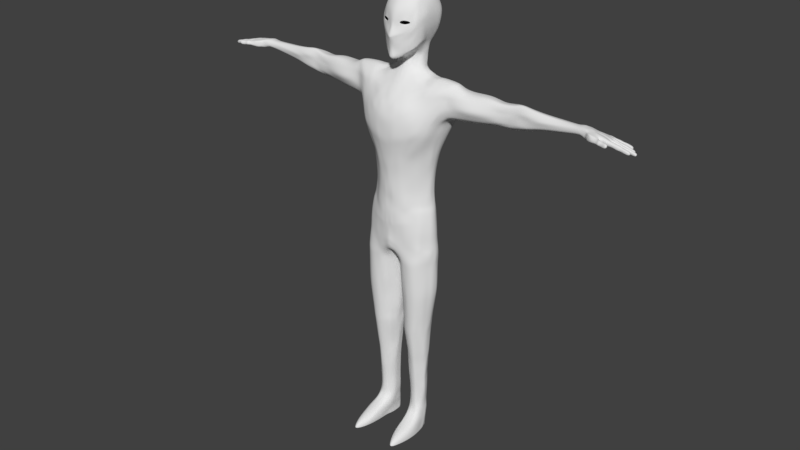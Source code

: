 # Source: Player.blend  (saved by Blender 2.79.0; exported with 4.5.12 LTS)
import bpy
from mathutils import Matrix  # noqa: F401  (used for matrix-valued properties, if any)

bpy.ops.wm.read_factory_settings(use_empty=True)
scene = bpy.context.scene
scene.name = 'Scene'

# ---- collections
col_collection_1 = bpy.data.collections.new('Collection 1'); scene.collection.children.link(col_collection_1)

# ---- world
world_world = bpy.data.worlds.new('World'); scene.world = world_world
world_world.color = (0.05088, 0.05088, 0.05088)
world_world.use_sun_shadow = False
world_world.sun_shadow_jitter_overblur = 0.0
world_world.cycles.sampling_method = 'MANUAL'

# ---- meshes
me_plane = bpy.data.meshes.new('Plane')
me_plane.from_pydata([(0.07943, -1.069, -0.3845), (0.08184, -1.036, -0.2258), (0.0, -1.097, -0.399), (0.0, -1.075, -0.2258), (0.0, -1.015, -0.509), (0.07328, -0.9846, -0.4906), (0.1459, -0.4128, -0.4665), (0.09044, -1.059, -0.0814), (0.0, -1.075, -0.0814), (0.1056, -1.101, 0.2128), (0.0, -1.161, 0.1625), (0.1122, -1.008, 0.4242), (0.0, -1.061, 0.4315), (0.2174, -0.9618, -0.327), (0.2491, -0.9677, -0.1678), (0.1657, -0.9601, -0.46), (0.2412, -0.9934, -0.02344), (0.2997, -0.9568, 0.2677), (0.4011, -0.7954, -0.2166), (0.4432, -0.7954, -0.03745), (0.322, -0.8099, -0.3207), (0.43, -0.7953, 0.107), (0.494, -0.7956, 0.3957), (0.5224, -0.6525, -0.1258), (0.549, -0.6791, 0.1509), (0.4726, -0.6679, -0.2115), (0.5879, -0.679, 0.2953), (0.5803, -0.7065, 0.5534), (0.3807, -0.2343, -0.4618), (0.4528, -0.3078, -0.1793), (0.2909, -0.9261, 0.4638), (0.4, -0.8389, 0.5169), (0.2828, -0.9137, 0.5062), (0.191, -0.9635, 0.5328), (0.452, -0.81, 0.55), (0.2868, -0.9196, 0.6136), (0.195, -0.9465, 0.5696), (0.0, -1.016, 0.5981), (0.0, -1.025, 0.6615), (0.3149, -0.8757, 0.4976), (0.0, -1.028, 0.5308), (0.0, -0.8336, 1.077), (0.0, -1.12, 0.06165), (0.101, -1.084, 0.09187), (0.2489, -0.9847, 0.1485), (0.4755, -0.8116, 0.2812), (0.5811, -0.7115, 0.4527), (0.0, -1.101, 0.3233), (0.109, -1.046, 0.3198), (0.3056, -0.9424, 0.3691), (0.4838, -0.792, 0.4797), (0.0, -0.9766, 0.8715), (0.5506, -0.7322, 0.6085), (0.353, -0.8825, 0.6042), (0.3207, -0.7062, 1.09), (0.3619, -0.8203, 0.8643), (0.5049, -0.527, 1.019), (0.4463, -0.6108, 1.058), (0.6014, -0.5746, 0.735), (0.6352, -0.4893, 0.4613), (0.5381, -0.5253, -0.09396), (0.6443, -0.4936, 0.3249), (0.6159, -0.433, 0.09914), (0.6342, -0.5307, 0.613), (0.5415, -0.6438, 0.8616), (0.4613, -0.7428, 0.8673), (0.4215, -0.8289, 0.5887), (1.671, -0.02058, -1.132), (0.2109, -0.3914, -0.4045), (0.2668, -0.3846, -0.3477), (1.523, -0.6397, -1.403), (0.3101, -0.3055, -0.4357), (1.405, -0.6448, -1.945), (1.566, -0.4192, -1.986), (1.714, -0.4094, -1.021), (0.08282, -0.4989, -0.5104), (0.0, -0.5172, -0.5211), (0.599, -0.4461, 0.8549), (0.2256, 0.5708, 0.4552), (0.0, 0.3039, -0.2191), (0.4041, 0.2709, 1.163), (0.5236, 0.151, 1.085), (0.0, 0.3011, 1.316), (1.579, -0.1337, -2.107), (0.2908, 0.3119, 1.237), (0.3987, 0.5558, 0.7111), (0.5525, 0.4622, 0.6837), (0.0, 0.6507, 0.7879), (0.2831, 0.6203, 0.7786), (0.4402, 0.3846, 0.1768), (0.0, 0.6003, 0.2364), (0.0, 0.6733, 0.4763), (0.3646, -0.9361, -1.347), (1.493, 0.2481, -1.835), (0.661, -0.3414, 0.6172), (0.5037, 0.4105, 0.4111), (0.3548, 0.5076, 0.4331), (0.6403, -0.2769, 0.3942), (0.0, 0.4411, -0.01727), (0.5828, -0.2306, 0.1545), (0.5168, -0.2199, -0.03674), (0.2097, 0.5123, 0.2036), (0.3615, 0.2402, -0.07684), (0.1814, 0.2407, -0.5025), (0.3837, 0.1141, -0.2433), (0.1799, 0.3001, -0.2289), (0.0, 0.2956, -0.4916), (0.3749, 0.05303, -0.4925), (0.206, 0.3492, -0.05002), (1.571, 0.05847, -2.086), (0.2959, 0.4511, 0.1908), (0.2871, 0.1499, -0.5065), (0.2828, 0.18, -0.2574), (0.2526, 0.3101, -0.06289), (0.7686, -0.4639, -1.083), (0.5134, -0.7904, -1.244), (0.6232, -0.6752, -1.159), (1.527, -0.5808, -1.98), (0.7289, -0.5826, -1.104), (0.2074, -0.9807, -1.379), (0.0, -1.077, -1.453), (0.3365, 0.2506, -1.19), (0.0, 0.3094, -1.213), (0.7644, 0.006385, -1.11), (0.5476, 0.1677, -1.175), (0.1071, -0.5521, -0.8825), (0.1882, -0.537, -0.8881), (0.4091, -0.3704, -0.8746), (0.4476, -0.2875, -0.8732), (0.2796, -0.4818, -0.8872), (0.3494, -0.4352, -0.8844), (1.502, -0.6877, -1.578), (0.3135, 0.06466, -0.8631), (0.1993, 0.1904, -0.8593), (0.0, -0.5602, -0.8753), (0.0, 0.29, -0.8492), (0.3849, -0.02361, -0.8711), (0.4224, -1.125, -6.556), (0.7865, -0.0009897, -6.492), (0.9388, -1.009, -6.478), (0.5249, -1.143, -6.539), (1.202, -0.5146, -6.499), (0.8079, -1.097, -6.514), (0.3413, -0.9364, -8.425), (0.2499, 0.04862, -6.572), (0.5916, 0.06114, -6.486), (0.4063, 0.07579, -6.517), (1.01, 0.2578, -1.451), (0.6733, 0.3336, -1.437), (0.9233, -0.9214, -1.575), (1.106, -0.8171, -1.418), (0.0, -1.347, -1.979), (0.3672, -1.279, -1.869), (1.46, 0.2316, -1.597), (0.5674, -1.224, -1.817), (1.304, -0.7343, -1.212), (0.4113, 0.3719, -1.465), (0.7428, -1.062, -1.688), (0.0, 0.4073, -1.458), (0.7185, 0.08947, -3.305), (0.5369, -1.096, -3.358), (0.0, -1.26, -3.535), (1.076, -0.4224, -3.284), (0.4254, -1.177, -3.374), (0.5554, 0.1451, -3.313), (0.6764, -0.9794, -3.289), (0.169, -1.244, -3.455), (0.8723, -0.02497, -3.292), (0.3319, -1.213, -3.41), (0.8346, -0.8626, -3.268), (0.3948, 0.2249, -3.269), (0.0, 0.3121, -3.238), (0.7015, 0.3974, -2.132), (0.9699, -1.111, -2.367), (0.2981, -1.375, -2.613), (1.326, 0.2246, -2.061), (0.5155, -1.317, -2.594), (1.173, -0.9078, -2.222), (0.5018, 0.459, -2.114), (0.0, 0.4429, -2.098), (0.9424, 0.3235, -2.144), (0.8352, -1.196, -2.443), (0.0, -1.378, -2.74), (1.394, -0.3282, -2.136), (0.6817, -1.249, -2.507), (0.7011, -0.01186, -4.307), (0.4783, -1.054, -4.308), (0.0, -1.214, -4.343), (0.9667, -0.4369, -4.278), (0.3685, -1.129, -4.292), (0.5122, 0.04662, -4.328), (0.6205, -0.9208, -4.303), (0.14, -1.209, -4.318), (0.8053, -0.1153, -4.288), (0.2464, -1.175, -4.289), (0.7242, -0.8387, -4.285), (0.3397, 0.08747, -4.295), (0.0, 0.1215, -4.251), (1.587, -0.2791, -2.069), (5.432, -0.2333, -1.272), (5.356, 0.04926, -1.485), (5.421, -0.3322, -1.453), (5.414, -0.0574, -1.541), (0.7757, 0.1892, -2.953), (0.5787, -1.13, -3.104), (0.0, -1.284, -3.246), (1.179, -0.4155, -2.937), (0.4719, -1.196, -3.127), (0.5958, 0.274, -2.95), (0.783, -1.055, -2.985), (0.2169, -1.267, -3.192), (0.9588, 0.0869, -2.94), (0.3519, -1.242, -3.146), (0.9092, -0.9154, -2.957), (0.4363, 0.3311, -2.923), (0.0, 0.3607, -2.913), (3.07, -0.3792, -1.359), (3.083, -0.3888, -1.745), (2.999, -0.1252, -1.932), (2.986, 0.1014, -1.822), (1.4, -0.7216, -1.771), (2.148, -0.4864, -1.27), (2.098, 0.1925, -1.914), (2.207, -0.5978, -1.731), (2.277, -0.203, -1.99), (1.543, -0.6292, -1.252), (0.6616, 0.05433, -4.942), (0.4956, -1.081, -4.948), (0.0, -1.227, -5.002), (1.067, -0.489, -4.938), (0.3711, -1.153, -4.964), (0.501, 0.1104, -4.951), (0.692, -0.9798, -4.945), (0.1526, -1.214, -5.019), (0.7995, -0.05551, -4.944), (0.2534, -1.199, -4.991), (0.8284, -0.8828, -4.917), (0.3065, 0.15, -4.924), (0.0, 0.1843, -4.91), (0.6087, 0.2332, -1.262), (0.9149, -0.7111, -1.188), (0.3044, -1.095, -1.527), (0.4397, -1.052, -1.494), (1.013, -0.5771, -1.066), (0.3603, 0.296, -1.282), (0.0, 0.3384, -1.293), (0.8687, 0.113, -1.175), (0.7598, -0.7942, -1.271), (0.0, -1.193, -1.611), (1.56, 0.2269, -2.023), (0.5995, -0.9092, -1.368), (0.6874, 0.4134, -2.43), (0.8982, -1.094, -2.614), (0.2513, -1.327, -2.852), (1.119, 0.2485, -2.415), (0.4472, -1.279, -2.811), (1.098, -0.9553, -2.521), (0.4992, 0.443, -2.41), (0.0, 0.4676, -2.398), (0.8532, 0.3355, -2.432), (0.7674, -1.145, -2.664), (0.0, -1.34, -2.916), (1.34, -0.3806, -2.439), (0.6237, -1.228, -2.728), (0.6987, 0.3721, -1.733), (1.061, -0.9996, -1.946), (0.34, -1.359, -2.259), (1.338, 0.2479, -1.642), (0.5594, -1.296, -2.216), (1.372, -0.7462, -1.571), (0.4539, 0.4245, -1.742), (0.0, 0.4225, -1.731), (0.9857, 0.3053, -1.745), (0.9134, -1.109, -2.025), (0.0, -1.388, -2.368), (5.375, -9.819e-05, -1.332), (0.7551, -1.224, -2.131), (5.427, -0.3248, -1.346), (2.997, 0.1361, -1.416), (3.076, -0.3855, -1.582), (2.173, -0.6896, -1.575), (2.085, 0.2157, -1.481), (3.326, -0.1109, -1.966), (3.447, -0.3166, -1.706), (1.136, -0.7158, -6.487), (1.057, -0.5946, -3.268), (1.325, -0.5809, -2.147), (0.9185, -0.6049, -4.282), (5.41, -0.1967, -1.526), (1.106, -0.6231, -2.932), (3.026, -0.3056, -1.848), (2.238, -0.4259, -1.933), (1.003, -0.664, -4.926), (1.249, -0.6503, -2.462), (1.144, -0.3163, -6.508), (1.039, -0.2309, -3.266), (1.396, 0.03392, -2.203), (0.9524, -0.3104, -4.274), (5.39, 0.06223, -1.516), (1.117, -0.1259, -2.936), (3.044, 0.04739, -1.908), (2.172, 0.09052, -2.018), (1.032, -0.3354, -4.937), (1.314, 0.014, -2.409), (0.9763, 0.3133, -1.945), (3.446, -0.3048, -1.346), (3.347, 0.1057, -1.788), (3.365, 0.1552, -1.398), (3.446, -0.3391, -1.533), (3.353, -0.2882, -1.838), (3.405, 0.05381, -1.896), (2.992, 0.1635, -1.726), (2.092, 0.224, -1.789), (0.7176, 0.3886, -1.934), (1.376, 0.246, -1.844), (0.4884, 0.4543, -1.929), (0.0, 0.4328, -1.915), (5.365, 0.06516, -1.386), (3.356, 0.1625, -1.658), (0.9367, 0.1627, -1.278), (0.8836, -0.8536, -1.404), (0.0, -1.268, -1.797), (0.6849, -0.9679, -1.523), (0.6507, 0.2867, -1.345), (1.05, -0.7969, -1.275), (0.3584, -1.192, -1.688), (0.501, -1.129, -1.636), (1.136, -0.6239, -1.105), (0.3848, 0.336, -1.36), (0.0, 0.3715, -1.358), (5.549, -0.2269, -1.251), (5.477, 0.06502, -1.456), (5.537, -0.3608, -1.431), (5.529, -0.05206, -1.517), (5.496, 0.004638, -1.304), (5.544, -0.3392, -1.33), (5.539, -0.1632, -1.508), (5.509, 0.021, -1.523), (5.486, 0.08588, -1.365), (5.908, -0.2157, -1.303), (5.884, 0.08288, -1.492), (6.164, -0.4334, -1.523), (5.896, -0.04917, -1.532), (5.897, 0.01898, -1.372), (6.135, -0.4297, -1.344), (5.905, -0.1951, -1.509), (5.906, 0.04482, -1.536), (5.895, 0.08339, -1.42), (6.357, -0.1032, -1.458), (6.364, -0.2446, -1.431), (6.155, 0.1434, -1.583), (6.28, -0.4104, -1.519), (6.358, -0.1038, -1.529), (6.326, 0.02748, -1.45), (6.279, -0.409, -1.376), (6.331, -0.2433, -1.521), (6.255, 0.01275, -1.541), (6.15, 0.1433, -1.43), (6.39, 0.07265, -1.576), (6.356, 0.1523, -1.569), (6.364, 0.1426, -1.483), (6.382, 0.03788, -1.483), (6.537, 0.0654, -1.592), (6.501, 0.1462, -1.585), (6.511, 0.1465, -1.522), (6.529, 0.06853, -1.509), (6.791, 0.08582, -1.673), (6.791, 0.1725, -1.671), (6.8, 0.1773, -1.581), (6.814, 0.0779, -1.584), (6.578, -0.0907, -1.507), (6.566, 0.04364, -1.52), (6.57, -0.07972, -1.598), (6.603, 0.02277, -1.618), (6.725, -0.05779, -1.565), (6.714, 0.03271, -1.552), (6.718, -0.07594, -1.639), (6.751, 0.03368, -1.645), (6.937, -0.05049, -1.624), (6.918, 0.05542, -1.628), (6.922, -0.04286, -1.694), (6.907, 0.03249, -1.707), (6.635, -0.2044, -1.508), (6.647, -0.1016, -1.518), (6.632, -0.2203, -1.591), (6.638, -0.09499, -1.597), (6.86, -0.1944, -1.576), (6.853, -0.1011, -1.577), (6.853, -0.1855, -1.643), (6.845, -0.09244, -1.642), (6.608, -0.3792, -1.466), (6.625, -0.2494, -1.467), (6.585, -0.3829, -1.571), (6.623, -0.2437, -1.575), (6.78, -0.3705, -1.497), (6.784, -0.2525, -1.512), (6.757, -0.3692, -1.598), (6.783, -0.258, -1.602), (2.722, -0.455, -1.731), (2.713, -0.1372, -1.967), (2.686, -0.4119, -1.283), (2.619, 0.13, -1.867), (2.701, -0.528, -1.599), (2.619, 0.1537, -1.397), (2.708, -0.3485, -1.878), (2.685, 0.06855, -1.962), (2.619, 0.2102, -1.757), (4.696, -0.2495, -1.311), (4.685, -0.3108, -1.494), (4.621, -0.07385, -1.683), (4.627, 0.07201, -1.337), (4.691, -0.3212, -1.404), (4.629, -0.2271, -1.627), (4.649, 0.06103, -1.64), (4.605, 0.08971, -1.557), (4.616, 0.1109, -1.471), (5.973, 0.09691, -1.431), (5.962, 0.09524, -1.507), (0.0, 0.4154, -1.603), (5.98, 0.01694, -1.383), (6.009, -0.07296, -1.52), (6.013, -0.1961, -1.504), (6.138, -0.4386, -1.356), (6.016, -0.2319, -1.334), (6.116, -0.4339, -1.523), (5.989, 0.03029, -1.531), (6.461, -0.3889, -1.437), (6.478, -0.2654, -1.431), (6.476, -0.2623, -1.527), (6.463, -0.3711, -1.533), (6.727, -0.2754, -1.498), (6.724, -0.2682, -1.582), (6.686, -0.3673, -1.576), (6.71, -0.3575, -1.483), (6.511, -0.2186, -1.571), (6.493, -0.2102, -1.483), (6.497, -0.1134, -1.592), (6.506, -0.1136, -1.481), (6.751, -0.2118, -1.532), (6.743, -0.1187, -1.539), (6.734, -0.1053, -1.634), (6.737, -0.2038, -1.624), (6.422, 0.007348, -1.472), (6.438, -0.0002905, -1.57), (6.448, -0.08266, -1.565), (6.427, -0.08815, -1.452), (6.653, -0.05726, -1.619), (6.658, -0.07995, -1.54), (6.646, 0.02617, -1.534), (6.683, 0.02004, -1.626), (6.276, 0.133, -1.552), (6.312, 0.0496, -1.567), (6.286, 0.1376, -1.468), (6.304, 0.02956, -1.459), (6.438, 0.1649, -1.507), (6.427, 0.1661, -1.588), (6.464, 0.06727, -1.596), (6.456, 0.03788, -1.505), (6.125, 0.1242, -1.454), (6.175, -0.09824, -1.534), (6.205, -0.4041, -1.363), (6.146, 0.02358, -1.546), (6.115, 0.1227, -1.561), (6.138, 0.0275, -1.416), (6.185, -0.2399, -1.539), (6.177, -0.2271, -1.365), (6.191, -0.4014, -1.527), (5.739, 0.08862, -1.448), (5.775, 0.03153, -1.516), (5.749, 0.0691, -1.396), (1.029, 0.2665, -1.609), (5.755, 0.01445, -1.338), (5.768, -0.04914, -1.534), (5.784, -0.1693, -1.562), (5.739, -0.3997, -1.296), (5.783, -0.2214, -1.283), (5.722, -0.4043, -1.498), (5.637, 0.02747, -1.527), (5.625, 0.02006, -1.31), (5.658, -0.1486, -1.532), (5.666, -0.2099, -1.267), (5.694, -0.3824, -1.525), (5.608, 0.08739, -1.442), (5.648, -0.04157, -1.556), (5.696, -0.3767, -1.302), (5.202, -0.2969, -1.455), (5.17, -0.06468, -1.578), (5.151, 0.05572, -1.35), (5.208, -0.2985, -1.372), (5.171, -0.2101, -1.556), (5.169, 0.04275, -1.56), (5.213, -0.2242, -1.289), (5.13, 0.05455, -1.507), (5.14, 0.06532, -1.424), (6.618, 0.07071, -1.598), (6.615, 0.07736, -1.523), (6.6, 0.1646, -1.533), (6.585, 0.1629, -1.601), (6.777, 0.03619, -1.575), (6.812, 0.04337, -1.669), (6.786, -0.07147, -1.668), (6.791, -0.05868, -1.582), (3.918, 0.04509, -1.803), (3.871, -0.2691, -1.773), (3.963, -0.3348, -1.476), (3.887, 0.1087, -1.382), (0.4271, 0.4034, -1.612), (3.85, -0.09676, -1.881), (3.96, -0.3281, -1.631), (3.876, 0.1397, -1.58), (3.865, 0.08516, -1.714), (3.965, -0.3537, -1.312), (6.962, -0.2568, -1.569), (6.953, -0.2468, -1.651), (6.967, -0.3596, -1.555), (6.943, -0.3622, -1.641), (7.055, -0.187, -1.617), (7.047, -0.1843, -1.698), (7.033, -0.07967, -1.688), (7.046, -0.08217, -1.622), (3.022, -0.03533, -1.935), (2.223, -0.0246, -2.01), (3.038, 0.03741, -1.317), (5.393, -0.07036, -1.296), (1.17, -0.427, -6.504), (1.065, -0.322, -3.276), (1.406, -0.1678, -2.17), (0.9689, -0.3698, -4.276), (5.402, -0.01678, -1.542), (1.174, -0.2505, -2.933), (1.059, -0.4088, -4.937), (1.37, -0.165, -2.418), (2.112, 0.05926, -1.25), (3.407, 0.06183, -1.24), (3.367, -0.02514, -1.941), (5.51, -0.05001, -1.263), (5.518, -0.02271, -1.52), (5.901, -0.05814, -1.334), (5.901, -0.0002227, -1.532), (6.283, -0.03453, -1.402), (6.232, -0.0371, -1.564), (6.572, -0.03051, -1.502), (6.571, -0.01424, -1.613), (6.719, -0.01285, -1.552), (6.718, -0.006709, -1.654), (6.935, 0.006319, -1.618), (6.915, 0.008734, -1.713), (2.699, -0.03007, -1.969), (2.654, 0.05614, -1.201), (4.672, -0.06313, -1.292), (4.636, -0.003717, -1.666), (5.999, -0.01202, -1.525), (5.998, -0.05265, -1.333), (6.426, -0.03425, -1.462), (6.426, -0.02567, -1.575), (6.651, -0.01253, -1.631), (6.652, -0.01859, -1.517), (6.148, -0.02456, -1.528), (6.148, -0.04733, -1.384), (5.772, 0.004852, -1.545), (5.763, -0.06688, -1.313), (5.636, -0.07022, -1.288), (5.642, -0.003348, -1.542), (5.176, -0.07656, -1.302), (5.169, 0.001138, -1.571), (6.785, -0.006953, -1.574), (6.783, -0.003656, -1.675), (3.929, 0.001435, -1.266), (3.886, -0.02813, -1.85), (7.032, -0.1524, -1.703), (7.053, -0.1365, -1.602), (0.5958, -0.3458, 0.9426), (0.4471, -0.1768, -0.203), (0.4911, -0.4876, 1.094), (0.4222, -0.5437, 1.128), (0.0, -0.7584, 1.141), (0.2932, -0.6305, 1.155), (0.4067, -0.1755, -0.4765), (0.6654, -0.1873, 0.6345), (0.6432, -0.1511, 0.3744), (0.5074, -0.165, -0.04788), (0.573, -0.1264, 0.1441), (0.7615, -0.3541, -1.004), (0.455, -0.2362, -0.868), (1.176, -0.6232, -6.494), (1.63, -0.429, -0.9844), (1.072, -0.521, -3.267), (1.371, -0.461, -2.134), (0.9687, -0.5108, -4.28), (5.421, -0.1609, -1.272), (5.412, -0.1186, -1.544), (1.13, -0.5159, -2.947), (3.077, -0.3004, -1.224), (2.147, -0.3249, -1.201), (1.05, -0.5733, -4.932), (1.001, -0.3949, -0.9841), (1.308, -0.5215, -2.45), (3.011, -0.2045, -1.907), (2.26, -0.3064, -2.002), (3.45, -0.2799, -1.206), (3.338, -0.1889, -1.922), (1.109, -0.4113, -0.9617), (5.535, -0.1568, -1.244), (5.533, -0.1038, -1.513), (5.906, -0.1566, -1.308), (5.9, -0.1313, -1.508), (6.31, -0.1615, -1.384), (6.273, -0.1459, -1.554), (6.642, -0.1422, -1.497), (6.636, -0.1594, -1.616), (6.859, -0.1421, -1.55), (6.843, -0.1598, -1.659), (2.711, -0.2301, -1.932), (2.689, -0.31, -1.156), (4.624, -0.1412, -1.677), (4.695, -0.1887, -1.262), (6.017, -0.1489, -1.315), (6.011, -0.1272, -1.503), (6.5, -0.1453, -1.443), (6.495, -0.1521, -1.595), (6.736, -0.1588, -1.634), (6.751, -0.149, -1.515), (6.181, -0.1532, -1.35), (6.175, -0.1514, -1.524), (5.776, -0.1669, -1.276), (5.766, -0.1014, -1.55), (5.653, -0.07618, -1.552), (5.656, -0.1294, -1.278), (5.17, -0.1286, -1.568), (5.207, -0.1579, -1.279), (3.859, -0.1692, -1.848), (3.97, -0.2287, -1.173), (1.096, -0.8815, -1.618), (0.3625, -1.323, -2.035), (0.5555, -1.263, -1.994), (1.364, -0.7295, -1.387), (5.43, -0.2861, -1.298), (3.054, -0.3462, -1.798), (3.073, -0.3682, -1.468), (2.16, -0.5927, -1.403), (2.223, -0.5104, -1.861), (0.9265, -1.009, -1.763), (0.0, -1.387, -2.15), (0.7557, -1.15, -1.873), (1.055, -0.8601, -6.483), (0.9519, -0.7121, -3.268), (1.295, -0.7371, -2.099), (0.8213, -0.7324, -4.283), (5.415, -0.2629, -1.497), (1.002, -0.7769, -2.937), (0.9154, -0.7922, -4.922), (1.196, -0.7832, -2.493), (3.444, -0.3195, -1.437), (3.399, -0.3021, -1.773), (5.544, -0.2845, -1.266), (5.538, -0.2444, -1.511), (5.965, -0.2967, -1.289), (5.968, -0.2952, -1.535), (6.263, -0.324, -1.346), (6.251, -0.3104, -1.547), (6.617, -0.3154, -1.435), (6.604, -0.3117, -1.585), (6.782, -0.308, -1.496), (6.77, -0.3109, -1.605), (2.715, -0.4005, -1.833), (2.693, -0.4926, -1.438), (4.656, -0.2929, -1.567), (6.948, -0.3032, -1.655), (4.693, -0.2939, -1.358), (6.964, -0.307, -1.539), (6.05, -0.3105, -1.524), (6.052, -0.3079, -1.295), (6.457, -0.303, -1.545), (6.47, -0.3094, -1.416), (6.719, -0.3056, -1.483), (6.706, -0.3135, -1.584), (6.183, -0.3116, -1.508), (6.19, -0.3083, -1.324), (5.772, -0.2858, -1.565), (5.78, -0.286, -1.291), (5.681, -0.2914, -1.256), (5.676, -0.2628, -1.522), (5.186, -0.2762, -1.51), (5.211, -0.2682, -1.317), (3.914, -0.3219, -1.724), (3.962, -0.3564, -1.398), (1.757, -0.5639, -1.226), (1.65, 0.2356, -1.999), (1.673, -0.6321, -1.705), (1.71, -0.2509, -2.043), (1.596, 0.2161, -1.586), (1.648, -0.6242, -1.587), (1.655, -0.5044, -1.929), (1.675, 0.06544, -2.1), (1.623, 0.2504, -1.825), (1.692, -0.1099, -2.067), (1.894, -0.3875, -1.104), (1.69, -0.3922, -2.003), (1.682, -0.5657, -1.899), (1.662, -0.6129, -1.388), (3.672, -0.3146, -1.311), (3.571, 0.09926, -1.758), (3.581, 0.1546, -1.623), (3.627, 0.05595, -1.869), (3.573, -0.2911, -1.809), (3.671, -0.328, -1.504), (3.591, 0.1389, -1.395), (0.6848, 0.3606, -1.595), (3.548, -0.1076, -1.926), (3.67, -0.3556, -1.678), (3.589, -0.02055, -1.914), (3.633, 0.01911, -1.239), (3.676, -0.2028, -1.115), (3.559, -0.1801, -1.897), (3.671, -0.3276, -1.42), (3.62, -0.3268, -1.748), (1.801, -0.0105, -1.196), (0.4111, 0.003704, -0.5037), (0.3919, -0.2937, 1.236), (0.4266, 0.0408, -0.2438), (0.4999, -0.2142, 1.165), (0.5852, -0.01033, 1.055), (0.0, -0.3945, 1.311), (0.2649, -0.327, 1.272), (0.6131, 0.3105, 0.3523), (0.6516, 0.3007, 0.6323), (0.4689, 0.1964, -0.05789), (0.5475, 0.2925, 0.1392), (0.7748, -0.07999, -0.9981), (0.4321, -0.08848, -0.8804), (1.555, -0.02962, -1.074), (1.003, -0.0731, -1.041), (1.111, -0.09836, -1.012), (4.29, -0.2971, -1.298), (4.282, -0.331, -1.527), (4.195, -0.0853, -1.769), (4.216, 0.09037, -1.359), (4.287, -0.3691, -1.44), (4.239, -0.2481, -1.678), (4.244, 0.05306, -1.722), (4.206, 0.1253, -1.526), (4.195, 0.08744, -1.635), (4.22, -0.01593, -1.758), (4.26, -0.03085, -1.279), (4.202, -0.1552, -1.735), (4.292, -0.229, -1.217), (4.245, -0.3074, -1.635), (4.288, -0.3424, -1.37), (5.617, 0.0823, -1.379), (5.976, -0.5914, -1.48), (6.026, -0.5067, -1.325), (5.809, -0.4474, -1.29), (5.778, -0.4689, -1.497), (6.225, -0.5028, -1.496), (6.241, -0.4959, -1.347), (6.19, -0.6484, -1.469), (6.212, -0.6023, -1.345), (5.835, 0.0814, -1.46), (5.845, 0.06343, -1.409), (5.855, -0.04916, -1.542), (5.92, -0.4439, -1.315), (5.863, 0.04919, -1.515), (5.849, 0.009301, -1.36), (5.879, -0.1835, -1.541), (5.868, -0.2182, -1.289), (5.916, -0.4517, -1.535), (5.859, 0.002061, -1.539), (5.855, -0.0535, -1.328), (5.864, -0.1513, -1.298), (5.878, -0.1179, -1.536), (5.909, -0.291, -1.548), (5.914, -0.2948, -1.306), (5.915, -0.5129, -1.31), (5.908, -0.5481, -1.481), (6.49, -0.6081, -1.5), (6.471, -0.5358, -1.378), (6.432, -0.7023, -1.496), (6.504, -0.6878, -1.347), (6.102, -0.5584, -1.357), (6.175, -0.4375, -1.356), (6.085, -0.5957, -1.475), (6.153, -0.4523, -1.495), (6.157, -0.5626, -1.344), (6.147, -0.6229, -1.476), (6.195, -0.4835, -1.498), (6.199, -0.4648, -1.336), (6.311, -0.5949, -1.347), (6.328, -0.4823, -1.4), (6.337, -0.5145, -1.508), (6.27, -0.6251, -1.496), (1.011, -0.1394, -6.504), (0.9787, -0.1113, -3.273), (1.391, 0.1404, -2.17), (0.9009, -0.2544, -4.283), (5.377, 0.06365, -1.504), (1.044, -0.01247, -2.944), (0.9343, -0.1886, -4.942), (1.247, 0.1374, -2.405), (0.7069, 0.3788, -1.813), (1.353, 0.2472, -1.723), (0.4697, 0.4368, -1.816), (0.0, 0.4266, -1.804), (5.371, 0.02825, -1.353), (3.021, 0.06891, -1.874), (2.143, 0.1312, -1.977), (0.9628, 0.312, -1.824), (3.382, 0.0745, -1.853), (2.995, 0.1602, -1.515), (2.088, 0.2522, -1.603), (3.362, 0.1581, -1.501), (5.496, 0.07272, -1.496), (5.492, 0.05238, -1.34), (5.897, 0.05998, -1.518), (5.896, 0.05286, -1.386), (1.473, 0.2341, -1.703), (6.177, 0.06479, -1.553), (6.193, 0.07363, -1.428), (5.622, 0.0759, -1.338), (6.376, 0.1044, -1.597), (6.374, 0.09619, -1.483), (6.523, 0.09759, -1.602), (6.522, 0.09958, -1.514), (6.791, 0.1204, -1.672), (6.809, 0.1175, -1.583), (2.619, 0.2077, -1.504), (2.659, 0.09305, -1.924), (1.567, 0.1256, -2.061), (4.622, 0.08749, -1.391), (4.631, 0.07246, -1.607), (5.978, 0.05616, -1.535), (5.977, 0.06124, -1.393), (6.297, 0.07259, -1.457), (6.298, 0.08283, -1.584), (6.449, 0.1067, -1.601), (6.448, 0.1016, -1.485), (6.134, 0.06306, -1.564), (6.133, 0.0753, -1.422), (5.753, 0.052, -1.361), (5.761, 0.07136, -1.483), (5.628, 0.07066, -1.473), (5.146, 0.05954, -1.379), (5.154, 0.04745, -1.539), (6.605, 0.1074, -1.61), (6.609, 0.1121, -1.523), (3.882, 0.1211, -1.461), (3.897, 0.06105, -1.768), (1.607, 0.2506, -1.681), (1.665, 0.1332, -2.06), (3.605, 0.0732, -1.825), (3.587, 0.1452, -1.486), (4.224, 0.06675, -1.687), (4.212, 0.1043, -1.426), (5.848, 0.04709, -1.375), (5.852, 0.06202, -1.492), (1.732, -0.215, -1.037), (1.864, -0.199, -1.14), (0.4728, -0.4246, 1.138), (0.5602, 0.1118, 0.1417), (3.058, -0.1445, -1.27), (5.407, -0.1156, -1.284), (0.4108, -0.1285, -0.4901), (3.428, -0.1091, -1.223), (5.522, -0.1034, -1.254), (5.904, -0.1074, -1.336), (2.671, -0.1124, -1.155), (4.684, -0.1259, -1.277), (6.007, -0.1008, -1.345), (6.164, -0.1003, -1.38), (5.77, -0.1169, -1.295), (5.646, -0.09983, -1.283), (5.191, -0.1172, -1.291), (3.949, -0.1136, -1.22), (2.129, -0.1476, -1.209), (0.4071, -0.4759, 1.181), (0.0, -0.6849, 1.206), (0.279, -0.5637, 1.192), (3.655, -0.09186, -1.177), (0.4388, -0.06654, -0.2234), (0.593, -0.2072, 1.016), (0.6351, 0.1114, 0.3633), (0.6598, 0.02478, 0.6305), (0.4925, 0.0577, -0.05289), (0.7682, -0.2343, -0.9825), (0.4544, -0.1925, -0.8742), (1.592, -0.2293, -0.9925), (1.007, -0.2784, -1.005), (1.11, -0.2548, -0.961), (4.276, -0.1299, -1.248), (5.859, -0.1024, -1.325), (0.1605, -0.8275, -1.208), (0.5944, -0.4978, -1.035), (0.42, -0.6166, -1.042), (0.4947, 0.1004, -1.086), (0.0, -0.8819, -1.256), (0.2827, -0.7278, -1.135), (0.6354, -0.3934, -0.9994), (0.4984, -0.5792, -1.033), (0.309, 0.2107, -1.064), (0.0, 0.3018, -1.068), (0.6127, -0.005609, -1.015), (0.6336, -0.307, -0.9498), (0.6378, -0.08235, -0.9286), (0.6357, -0.2087, -0.9392), (0.6381, 0.09011, -5.651), (0.5367, -1.126, -5.565), (0.0, -1.217, -5.579), (1.142, -0.4985, -5.543), (0.4024, -1.153, -5.616), (0.4562, 0.2008, -5.671), (0.746, -1.032, -5.542), (0.1748, -1.193, -5.639), (0.8001, -0.02183, -5.621), (0.2474, -1.183, -5.652), (0.8912, -0.945, -5.521), (0.2937, 0.2529, -5.685), (0.0, 0.2782, -5.626), (1.083, -0.6968, -5.531), (1.096, -0.3403, -5.548), (1.127, -0.4237, -5.546), (1.131, -0.6041, -5.538), (0.981, -0.8363, -5.526), (0.9689, -0.1749, -5.574), (0.5047, 0.09774, -4.816), (0.6568, -0.9545, -4.81), (0.1463, -1.198, -4.848), (0.8104, -0.09863, -4.802), (0.2541, -1.178, -4.816), (0.7857, -0.855, -4.785), (0.3127, 0.1347, -4.778), (0.0, 0.1563, -4.77), (0.6755, 0.0292, -4.813), (0.5076, -1.087, -4.811), (0.0, -1.207, -4.833), (1.024, -0.4738, -4.798), (0.3732, -1.145, -4.807), (0.9582, -0.6406, -4.791), (1.006, -0.3265, -4.795), (1.023, -0.3948, -4.797), (1.002, -0.549, -4.795), (0.8667, -0.7644, -4.788), (0.9504, -0.2523, -4.801), (0.6029, 0.08401, -5.852), (0.5448, -1.119, -5.79), (0.0, -1.219, -5.756), (1.153, -0.501, -5.766), (0.4509, -1.137, -5.831), (1.09, -0.7004, -5.753), (1.107, -0.3384, -5.772), (1.138, -0.4257, -5.769), (1.138, -0.6087, -5.76), (0.9809, -0.842, -5.749), (0.9674, -0.171, -5.792), (0.4365, 0.1678, -5.867), (0.7538, -1.041, -5.758), (0.1897, -1.192, -5.846), (0.7777, -0.01906, -5.827), (0.266, -1.176, -5.872), (0.8939, -0.9581, -5.744), (0.295, 0.2209, -5.874), (0.0, 0.2518, -5.859), (0.05656, -1.093, -0.382), (0.0494, -1.001, -0.4972), (0.05647, -1.059, -0.2258), (0.06542, -1.065, -0.0814), (0.07642, -1.119, 0.206), (0.07834, -1.014, 0.4262), (0.1008, -0.9951, 0.5851), (0.1607, -0.9584, 0.6409), (0.2159, -0.759, 1.089), (0.08153, -1.096, 0.08963), (0.246, -0.8958, 0.8642), (0.07683, -1.062, 0.3219), (0.08783, -1.0, 0.5311), (0.05213, -0.5057, -0.5215), (0.1438, 0.5431, 0.2108), (0.1289, 0.3878, -0.04282), (0.1797, 0.3382, 1.268), (0.1592, 0.646, 0.7791), (0.1047, 0.3198, -0.2239), (0.1051, 0.2804, -0.4978), (0.1372, 0.6286, 0.4741), (0.1222, -1.039, -1.415), (0.1795, 0.2818, -1.196), (0.1345, 0.2414, -0.8549), (0.2245, 0.3946, -1.457), (0.2315, -1.316, -1.912), (0.19, 0.2883, -3.248), (0.1024, -1.253, -3.497), (0.184, -1.378, -2.653), (0.2665, 0.4667, -2.103), (0.1551, 0.114, -4.26), (0.09158, -1.214, -4.326), (0.133, -1.28, -3.218), (0.2081, 0.338, -2.916), (0.1422, 0.1763, -4.916), (0.09485, -1.22, -5.015), (0.1765, -1.124, -1.559), (0.196, 0.3188, -1.28), (0.2742, 0.4726, -2.402), (0.1543, -1.338, -2.871), (0.2393, 0.43, -1.732), (0.211, -1.377, -2.297), (0.2528, 0.4501, -1.918), (0.2199, -1.246, -1.711), (0.2097, 0.3576, -1.354), (0.1948, -0.6834, 1.153), (0.2262, -1.359, -2.082), (0.1718, -0.3545, 1.293), (0.2454, 0.4382, -1.806), (0.1833, -0.6165, 1.211), (0.09121, -0.853, -1.229), (0.14, 0.271, -1.061), (0.2311, 0.4158, -1.604), (0.1033, 0.2806, -5.663), (0.09212, -1.206, -5.612), (0.09582, -1.206, -4.837), (0.1446, 0.1447, -4.774), (0.1088, 0.2574, -5.847), (0.08544, -1.21, -5.797), (0.5517, 0.0695, -3.824), (0.6531, -0.9294, -3.793), (0.1573, -1.196, -3.845), (0.8274, -0.1028, -3.783), (0.2963, -1.167, -3.815), (0.7653, -0.8348, -3.773), (0.3716, 0.1121, -3.78), (0.0, 0.2056, -3.709), (0.6646, 0.01905, -3.81), (0.5125, -1.03, -3.815), (0.0, -1.222, -3.889), (0.9931, -0.4285, -3.78), (0.4017, -1.116, -3.805), (0.9207, -0.5989, -3.772), (0.9579, -0.2885, -3.766), (0.9835, -0.3657, -3.775), (0.9675, -0.5167, -3.77), (0.8541, -0.7206, -3.773), (0.9122, -0.1974, -3.77), (0.09788, -1.205, -3.86), (0.192, 0.1599, -3.747), (0.4412, -0.9966, -8.423), (0.68, -0.08396, -8.347), (0.8636, -0.9586, -8.373), (0.5418, -1.038, -8.421), (0.655, -1.045, -8.419), (1.071, -0.5187, -8.361), (0.7711, -1.022, -8.396), (0.2622, -0.8558, -8.427), (0.237, -0.1069, -8.393), (0.518, -0.04463, -8.345), (0.3564, -0.05532, -8.358), (1.014, -0.7472, -8.348), (1.006, -0.3407, -8.347), (1.043, -0.4379, -8.365), (1.056, -0.6298, -8.35), (0.9678, -0.8561, -8.351), (0.1173, -0.6243, -8.422), (0.1551, -0.2857, -8.43), (0.1079, -0.4694, -8.445), (0.4458, -0.9866, -8.713), (0.6711, -0.1317, -8.636), (0.849, -0.9235, -8.665), (0.5469, -1.02, -8.713), (0.6579, -1.027, -8.711), (1.035, -0.5162, -8.653), (0.7761, -0.9944, -8.688), (0.2733, -0.8433, -8.731), (0.2746, -0.1051, -8.669), (0.5285, -0.08584, -8.63), (0.376, -0.08317, -8.639), (0.9909, -0.7247, -8.64), (0.9753, -0.3428, -8.64), (1.0, -0.4375, -8.657), (1.024, -0.6286, -8.642), (0.9453, -0.8259, -8.643), (0.8518, -0.2211, -8.64), (0.1568, -0.6102, -8.742), (0.1747, -0.2965, -8.719), (0.1493, -0.4665, -8.741), (0.4573, -0.9593, -9.132), (0.6815, -0.1878, -9.061), (0.8053, -0.9053, -9.091), (0.5513, -0.9946, -9.132), (0.6592, -1.001, -9.13), (0.9723, -0.5132, -9.077), (0.7399, -0.9602, -9.11), (0.2929, -0.8351, -9.149), (0.297, -0.1515, -9.08), (0.5385, -0.1341, -9.053), (0.4008, -0.1154, -9.055), (0.9573, -0.7215, -9.064), (0.9253, -0.3443, -9.063), (0.9603, -0.4353, -9.08), (0.9847, -0.6243, -9.068), (0.9087, -0.8114, -9.069), (0.8309, -0.2693, -9.065), (0.1944, -0.6037, -9.151), (0.1783, -0.3088, -9.126), (0.162, -0.4653, -9.149), (0.7629, -0.002249, -6.692), (0.5694, 0.04504, -6.696), (1.188, -0.5147, -6.69), (1.175, -0.43, -6.695), (0.376, 0.04646, -6.736), (0.5204, -1.119, -6.735), (0.6633, -1.137, -6.727), (1.041, -0.8561, -6.675), (1.114, -0.7197, -6.678), (0.8493, -0.1897, -8.347), (0.07824, -0.6951, -6.804), (0.2362, 0.01999, -6.784), (1.131, -0.3236, -6.695), (0.9735, -0.1407, -6.696), (0.8096, -1.099, -6.708), (1.171, -0.6175, -6.684), (0.9466, -0.9943, -6.675), (0.4132, -1.101, -6.751), (0.2039, -0.9385, -6.795), (0.7486, -0.02876, -7.774), (1.152, -0.5189, -7.781), (0.563, -1.086, -7.833), (1.03, -0.8681, -7.769), (0.1418, -0.2646, -7.868), (0.2062, -0.06247, -7.855), (1.097, -0.337, -7.774), (1.146, -0.6248, -7.772), (0.9268, -0.9854, -7.782), (0.4644, -1.043, -7.842), (0.08319, -0.4719, -7.873), (0.5724, 0.01388, -7.777), (1.139, -0.4372, -7.784), (0.3874, -0.00566, -7.804), (0.6747, -1.087, -7.829), (1.081, -0.7464, -7.769), (0.1214, -0.6589, -7.883), (0.9343, -0.1532, -7.776), (0.8108, -1.063, -7.808), (0.2722, -0.8918, -7.875), (0.4837, -0.866, -9.808), (0.6859, -0.1979, -9.743), (0.7879, -0.815, -9.785), (0.5592, -0.9033, -9.809), (0.6646, -0.9073, -9.807), (0.9476, -0.4938, -9.762), (0.7299, -0.8714, -9.796), (0.3594, -0.758, -9.789), (0.3473, -0.1544, -9.759), (0.5597, -0.1489, -9.736), (0.4372, -0.1387, -9.743), (0.9394, -0.6845, -9.755), (0.878, -0.3555, -9.747), (0.9402, -0.4299, -9.762), (0.9541, -0.5928, -9.761), (0.8706, -0.7384, -9.764), (0.7975, -0.282, -9.747), (0.2682, -0.5673, -9.774), (0.2563, -0.3448, -9.766), (0.2262, -0.4538, -9.77), (0.4895, -0.8253, -10.1), (0.6768, -0.2313, -10.02), (0.7499, -0.7884, -10.07), (0.5522, -0.8496, -10.1), (0.6385, -0.8685, -10.09), (0.9297, -0.5097, -10.04), (0.6987, -0.8373, -10.08), (0.3483, -0.7378, -10.08), (0.3407, -0.2265, -10.05), (0.5422, -0.1867, -10.02), (0.4174, -0.1872, -10.03), (0.8855, -0.6519, -10.04), (0.8635, -0.358, -10.02), (0.8886, -0.458, -10.03), (0.924, -0.5869, -10.03), (0.8259, -0.7219, -10.05), (0.801, -0.3085, -10.02), (0.2488, -0.573, -10.07), (0.2619, -0.3631, -10.05), (0.2434, -0.4745, -10.06), (0.5829, 0.02897, -7.447), (1.189, -0.4298, -7.45), (0.3933, 0.01182, -7.481), (0.671, -1.111, -7.489), (1.118, -0.7366, -7.433), (0.1076, -0.6795, -7.556), (0.9634, -0.1403, -7.446), (0.8245, -1.082, -7.469), (0.2465, -0.9247, -7.548), (0.7727, -0.009922, -7.443), (1.187, -0.5151, -7.446), (0.5508, -1.108, -7.495), (1.055, -0.869, -7.432), (0.1384, -0.2412, -7.547), (0.2159, -0.01076, -7.538), (1.142, -0.324, -7.445), (1.183, -0.6239, -7.438), (0.9499, -0.9764, -7.438), (0.4487, -1.065, -7.508), (0.06916, -0.4669, -7.55), (0.9721, -0.7214, -8.85), (1.014, -0.6246, -8.852), (0.2727, -0.8451, -8.949), (0.4484, -0.9805, -8.922), (0.8268, -0.917, -8.876), (0.9267, -0.82, -8.854), (0.3906, -0.1046, -8.84), (0.2788, -0.1292, -8.873), (0.5438, -1.011, -8.922), (0.9497, -0.3398, -8.85), (0.8491, -0.2457, -8.851), (0.5318, -0.1186, -8.839), (0.6777, -0.1669, -8.847), (0.16, -0.2953, -8.926), (0.7608, -0.9843, -8.898), (0.1669, -0.6055, -8.955), (0.9793, -0.4344, -8.868), (0.1776, -0.4626, -8.952), (1.003, -0.512, -8.863), (0.6561, -1.014, -8.92), (0.5034, 0.1564, -5.276), (0.7221, -1.005, -5.221), (0.1491, -1.215, -5.331), (0.8055, -0.02752, -5.251), (0.2503, -1.206, -5.311), (0.8665, -0.9116, -5.193), (0.2761, 0.2235, -5.23), (0.0, 0.2513, -5.229), (0.6599, 0.07924, -5.259), (0.5267, -1.121, -5.23), (0.0, -1.222, -5.311), (1.106, -0.4956, -5.216), (0.3673, -1.18, -5.266), (1.043, -0.6813, -5.203), (1.06, -0.3404, -5.218), (1.092, -0.4177, -5.217), (1.094, -0.5904, -5.21), (0.9553, -0.8154, -5.198), (0.9511, -0.1785, -5.232), (0.09257, -1.228, -5.308), (0.1139, 0.26, -5.216), (0.6515, 0.1111, -5.419), (0.5291, -1.125, -5.327), (0.0, -1.219, -5.393), (1.117, -0.4962, -5.311), (0.389, -1.17, -5.366), (1.057, -0.6864, -5.298), (1.071, -0.3407, -5.314), (1.103, -0.4196, -5.312), (1.106, -0.5947, -5.305), (0.9649, -0.8222, -5.293), (0.9567, -0.1724, -5.34), (0.09252, -1.219, -5.401), (0.4854, 0.1962, -5.44), (0.7297, -1.014, -5.315), (0.1487, -1.214, -5.413), (0.8033, -0.009014, -5.386), (0.2491, -1.201, -5.404), (0.8752, -0.9218, -5.288), (0.2696, 0.252, -5.424), (0.0, 0.2563, -5.422), (0.1102, 0.2616, -5.427), (0.5898, 0.06077, -6.301), (0.6244, -1.111, -6.315), (0.0, -1.158, -6.271), (1.196, -0.5088, -6.285), (0.5082, -1.13, -6.327), (1.148, -0.7097, -6.273), (1.15, -0.3257, -6.293), (1.186, -0.4266, -6.289), (1.167, -0.6181, -6.28), (1.045, -0.8549, -6.268), (1.016, -0.1445, -6.295), (0.4162, 0.1054, -6.351), (0.7888, -1.064, -6.299), (0.2801, -1.149, -6.299), (0.786, -0.005985, -6.292), (0.921, -0.9909, -6.264), (0.267, 0.06319, -6.427), (0.1475, -1.138, -6.293), (0.1336, -0.8733, -6.602), (0.201, -0.7719, -8.429), (0.2245, -0.7587, -8.736), (0.2486, -0.7524, -9.151), (0.1531, -0.8474, -6.801), (0.2059, -0.8062, -7.881), (0.3188, -0.6896, -9.782), (0.3105, -0.679, -10.07), (0.1887, -0.8335, -7.554), (0.2274, -0.7593, -8.953), (0.5219, 0.07168, -4.572), (0.6387, -0.9376, -4.557), (0.1469, -1.189, -4.584), (0.8088, -0.1215, -4.545), (0.2502, -1.176, -4.552), (0.7427, -0.8468, -4.535), (0.3351, 0.09149, -4.55), (0.0, 0.1181, -4.51), (0.6934, -0.02876, -4.559), (0.493, -1.075, -4.56), (0.0, -1.186, -4.615), (0.9846, -0.4554, -4.538), (0.3709, -1.136, -4.55), (0.9383, -0.6227, -4.536), (0.9685, -0.3185, -4.535), (0.9768, -0.373, -4.533), (0.9787, -0.5228, -4.527), (0.844, -0.7484, -4.536), (0.9099, -0.2538, -4.54), (0.0937, -1.188, -4.59), (0.1559, 0.1096, -4.518), (0.1531, -0.4357, -0.6746), (0.3976, -0.2462, -0.6693), (0.269, -0.3559, -0.6662), (0.1842, 0.2251, -0.6822), (0.0, 0.2768, -0.6717), (0.3882, 0.03048, -0.6834), (0.08653, -0.4638, -0.6854), (0.3603, -0.312, -0.6572), (0.2253, -0.4007, -0.6767), (0.269, 0.1503, -0.6862), (0.0, -0.4888, -0.6839), (0.4079, -0.1909, -0.6739), (0.4112, -0.009129, -0.7035), (0.4142, -0.1361, -0.6552), (0.1185, 0.2536, -0.6777), (0.07216, -0.5525, -0.8784), (0.05951, -0.4744, -0.6822), (0.1558, -0.6209, -0.4275), (0.4241, -0.4154, -0.2648), (0.3942, -0.5546, -0.265), (0.2726, -0.6262, -0.3466), (0.08238, -0.637, -0.4726), (0.0, -0.6421, -0.4821), (0.1807, 0.2781, -0.3657), (0.4107, -0.2741, -0.3205), (0.3793, 0.08358, -0.3679), (0.0, 0.3117, -0.3554), (0.285, 0.165, -0.3819), (0.4152, -0.1991, -0.3397), (0.4257, 0.02495, -0.3738), (0.4275, -0.0975, -0.3568), (0.05582, -0.6353, -0.4821), (0.103, 0.3034, -0.3608), (0.07721, -1.053, -0.4274), (0.0, -1.09, -0.4411), (0.1987, -0.9612, -0.3752), (0.3715, -0.8006, -0.258), (0.5007, -0.6698, -0.1691), (0.4928, -0.2472, -0.08832), (0.1981, 0.3215, -0.1148), (0.5972, -0.4272, 0.02925), (0.0, 0.3915, -0.09033), (0.3695, 0.1946, -0.1371), (0.2635, 0.263, -0.1333), (0.4796, -0.1763, -0.09548), (0.4494, 0.1092, -0.1252), (0.4661, 0.01273, -0.1146), (0.05397, -1.063, -0.4374), (0.1217, 0.3424, -0.1084), (0.03865, -0.5063, -6.645), (0.1297, -0.2989, -6.852), (0.07054, -0.4897, -6.836), (0.05487, -0.7114, -6.627), (0.09036, -0.219, -6.627), (0.08132, -0.9604, -6.364), (0.0506, -0.7188, -6.419), (0.04215, -0.5023, -6.424), (0.04731, -0.2739, -6.41), (0.6577, -1.139, -6.525), (0.4014, -1.137, -6.327), (0.3515, -0.9259, -8.719), (0.3762, -0.9083, -9.138), (0.6499, -1.173, -12.15), (0.3055, -1.042, -6.77), (0.3578, -0.9806, -7.855), (0.4212, -0.8197, -9.805), (0.4164, -0.7896, -10.09), (0.3353, -1.025, -7.525), (0.3521, -0.9219, -8.931), (0.3144, -1.07, -6.552), (0.2128, -0.9734, -6.571), (0.0, -0.9396, -6.374), (0.0, -0.7764, -6.34), (0.0, -0.5518, -6.368), (0.0, -0.2367, -6.365), (0.4292, 0.1184, -6.231), (0.7898, -1.05, -6.112), (0.7766, -0.01191, -6.168), (0.9265, -0.9755, -6.092), (0.2593, 0.08902, -6.301), (0.5896, 0.07131, -6.202), (0.5909, -1.098, -6.141), (0.0, -1.225, -6.081), (1.185, -0.5067, -6.113), (0.48, -1.127, -6.18), (1.114, -0.7039, -6.101), (1.145, -0.3326, -6.12), (1.172, -0.428, -6.117), (1.161, -0.6142, -6.108), (1.006, -0.8466, -6.097), (0.9955, -0.1622, -6.137), (0.1181, -1.189, -6.141), (0.2303, -1.17, -6.167), (0.3742, -1.152, -6.204), (0.1854, -0.1982, -8.411), (0.2033, -0.21, -8.694), (0.21, -0.212, -9.103), (0.174, -0.1635, -7.861), (0.2612, -0.2301, -9.762), (0.2667, -0.2758, -10.05), (0.1772, -0.126, -7.543), (0.1942, -0.2057, -8.9), (0.163, -0.1432, -6.825), (0.1395, -0.1005, -6.603), (0.1292, -0.07252, -6.455), (0.1053, -0.03141, -6.335), (0.4347, 0.1565, -6.001), (0.7641, -1.045, -5.904), (0.7784, -0.00726, -5.965), (0.9002, -0.9666, -5.891), (0.2717, 0.1986, -5.995), (0.0, 0.1814, -6.079), (0.6085, 0.09008, -5.989), (0.5589, -1.107, -5.939), (0.0, -1.233, -5.876), (1.164, -0.5035, -5.913), (0.4465, -1.135, -5.988), (1.095, -0.7018, -5.9), (1.119, -0.3359, -5.919), (1.148, -0.4268, -5.916), (1.144, -0.6113, -5.907), (0.9837, -0.8444, -5.896), (0.9765, -0.1648, -5.936), (0.08888, -1.22, -5.929), (0.2025, -1.191, -5.981), (0.2982, -1.171, -6.017), (0.09271, 0.1968, -6.052), (0.0, 0.00695, -6.268), (0.5882, 0.08473, -6.098), (0.5791, -1.099, -6.066), (0.0, -1.226, -5.998), (1.177, -0.5057, -6.038), (0.4662, -1.13, -6.111), (1.107, -0.7032, -6.026), (1.135, -0.3336, -6.046), (1.163, -0.4277, -6.042), (1.154, -0.6135, -6.033), (0.9962, -0.8461, -6.022), (0.9871, -0.162, -6.057), (0.09707, -1.203, -6.067), (0.196, -1.18, -6.1), (0.3422, -1.16, -6.139), (0.09303, 0.06522, -6.235), (0.4105, 0.1474, -6.118), (0.7801, -1.049, -6.034), (0.7729, -0.006993, -6.077), (0.9157, -0.9731, -6.017), (0.2606, 0.1311, -6.188), (0.4869, -0.7884, -10.58), (0.6761, -0.2555, -10.51), (0.7445, -0.7523, -10.55), (0.5428, -0.8138, -10.58), (0.6455, -0.8234, -10.57), (0.8859, -0.5047, -10.52), (0.6991, -0.7957, -10.57), (0.3595, -0.7077, -10.56), (0.3394, -0.2516, -10.53), (0.5516, -0.1807, -10.51), (0.4253, -0.2164, -10.52), (0.8652, -0.631, -10.53), (0.8343, -0.3727, -10.51), (0.87, -0.4569, -10.52), (0.9012, -0.5732, -10.52), (0.8121, -0.6932, -10.54), (0.79, -0.324, -10.51), (0.2795, -0.5702, -10.55), (0.2898, -0.3728, -10.54), (0.2788, -0.4734, -10.54), (0.3199, -0.6691, -10.55), (0.4172, -0.7547, -10.57), (0.2994, -0.2953, -10.54), (0.4952, -0.8022, -11.96), (0.6166, -0.2201, -11.91), (0.7556, -0.8274, -11.93), (0.5434, -0.8186, -11.96), (0.624, -0.8228, -11.96), (0.8433, -0.5256, -11.91), (0.7046, -0.8339, -11.95), (0.4097, -0.7266, -11.94), (0.4274, -0.1824, -11.93), (0.5257, -0.1707, -11.91), (0.4734, -0.1564, -11.92), (0.8302, -0.6794, -11.91), (0.8281, -0.3563, -11.9), (0.8444, -0.4657, -11.91), (0.8477, -0.6085, -11.9), (0.8079, -0.7552, -11.92), (0.7294, -0.2921, -11.91), (0.331, -0.5898, -11.94), (0.3601, -0.3024, -11.93), (0.3332, -0.483, -11.94), (0.3674, -0.6811, -11.94), (0.4489, -0.7709, -11.95), (0.3861, -0.2139, -11.92), (0.7788, -0.3095, -10.74), (0.6703, -0.2436, -10.74), (0.3527, -0.237, -10.76), (0.3099, -0.2756, -10.76), (0.7998, -0.6821, -10.76), (0.8502, -0.623, -10.76), (0.6924, -0.7795, -10.79), (0.7356, -0.7382, -10.78), (0.2991, -0.5626, -10.78), (0.3397, -0.6551, -10.78), (0.8533, -0.4572, -10.75), (0.8191, -0.3593, -10.32), (0.5499, -0.207, -10.74), (0.3029, -0.3529, -10.77), (0.2936, -0.4572, -10.77), (0.8827, -0.568, -10.75), (0.8644, -0.503, -10.75), (0.5403, -0.7985, -10.8), (0.6415, -0.8058, -10.8), (0.3769, -0.6955, -10.78), (0.4296, -0.7409, -10.79), (0.4918, -0.7734, -10.8), (0.4309, -0.2068, -10.74), (0.5658, -1.504, -12.28), (0.5743, -0.1721, -12.24), (0.9109, -1.122, -12.22), (0.6712, -1.554, -12.27), (0.7994, -1.466, -12.26), (0.8552, -0.4987, -12.23), (0.8641, -1.283, -12.24), (0.4342, -1.198, -12.28), (0.4114, -0.1662, -12.26), (0.4927, -0.1325, -12.25), (0.4567, -0.1435, -12.25), (0.8837, -0.6852, -12.21), (0.743, -0.3053, -12.23), (0.8255, -0.4424, -12.24), (0.8774, -0.5794, -12.22), (0.9023, -0.9055, -12.21), (0.6792, -0.2424, -12.24), (0.3682, -0.7833, -12.28), (0.368, -0.326, -12.27), (0.3648, -0.601, -12.27), (0.4031, -0.9745, -12.27), (0.4756, -1.403, -12.27), (0.3823, -0.2385, -12.27), (0.6652, -0.2372, -12.1), (0.5704, -0.1709, -12.11), (0.4008, -0.1706, -12.14), (0.3731, -0.2388, -12.14), (0.8661, -0.8152, -12.09), (0.8642, -0.6507, -12.1), (0.8068, -1.046, -12.12), (0.8375, -0.9565, -12.11), (0.3453, -0.6971, -12.14), (0.3875, -0.8714, -12.15), (0.8416, -0.4413, -12.1), (0.7652, -0.3073, -12.09), (0.483, -0.1315, -12.12), (0.3446, -0.3008, -12.14), (0.3395, -0.5447, -12.14), (0.8472, -0.5779, -12.09), (0.858, -0.4946, -12.09), (0.5969, -1.912, -12.58), (0.757, -1.136, -12.15), (0.4364, -0.9903, -12.14), (0.5023, -1.11, -12.14), (0.5647, -1.146, -12.15), (0.4406, -0.1438, -12.12), (0.5955, -1.913, -12.56), (0.5996, -0.1879, -12.57), (0.9523, -1.262, -12.54), (0.7188, -2.082, -12.56), (0.8258, -1.936, -12.55), (0.8537, -0.5771, -12.54), (0.921, -1.569, -12.54), (0.4353, -1.324, -12.55), (0.4301, -0.1808, -12.58), (0.5264, -0.1511, -12.57), (0.4828, -0.1597, -12.57), (0.9213, -0.7957, -12.54), (0.7815, -0.4102, -12.55), (0.8357, -0.4808, -12.55), (0.9022, -0.6663, -12.55), (0.9536, -1.032, -12.54), (0.6973, -0.2829, -12.56), (0.4057, -0.8108, -12.55), (0.3625, -0.365, -12.58), (0.3703, -0.6066, -12.58), (0.4211, -1.085, -12.55), (0.4911, -1.652, -12.55), (0.3786, -0.2112, -12.58), (0.8371, -1.841, -12.42), (0.9196, -1.504, -12.4), (0.4023, -1.042, -12.43), (0.4181, -1.297, -12.43), (0.8827, -0.7057, -12.38), (0.8896, -0.5779, -12.38), (0.4728, -1.635, -12.43), (0.5898, -1.871, -12.44), (0.9527, -1.203, -12.39), (0.9446, -0.9807, -12.38), (0.4666, -0.154, -12.42), (0.4155, -0.171, -12.43), (0.3872, -0.2108, -12.44), (0.3816, -0.3313, -12.44), (0.7082, -2.018, -12.43), (0.7392, -0.3419, -12.4), (0.687, -0.2559, -12.41), (0.5148, -0.1429, -12.41), (0.5906, -0.1839, -12.41), (0.4058, -0.7702, -12.43), (0.8252, -0.4548, -12.41), (0.3721, -0.6216, -12.45), (0.8545, -0.5105, -12.4), (0.5443, -0.7546, -11.19), (0.3284, -0.5338, -11.19), (0.8554, -0.4512, -11.18), (0.6834, -0.7387, -11.19), (0.882, -0.5505, -11.16), (0.8082, -0.6522, -11.17), (0.4695, -0.2159, -11.19), (0.3771, -0.2358, -11.21), (0.3317, -0.3409, -11.2), (0.7895, -0.3154, -11.18), (0.6697, -0.2556, -11.19), (0.3378, -0.2692, -11.2), (0.8546, -0.5999, -11.17), (0.7495, -0.7023, -11.18), (0.364, -0.6166, -11.19), (0.8286, -0.3614, -11.18), (0.5625, -0.2204, -11.19), (0.3222, -0.4553, -11.19), (0.8767, -0.4929, -11.17), (0.6372, -0.7618, -11.19), (0.3961, -0.6565, -11.19), (0.4422, -0.6991, -11.19), (0.4935, -0.7304, -11.19), (0.5221, -0.7475, -11.7), (0.4433, -0.1926, -11.68), (0.3242, -0.5333, -11.69), (0.8056, -0.4413, -11.67), (0.6684, -0.7492, -11.7), (0.8142, -0.5474, -11.66), (0.7719, -0.6564, -11.67), (0.3772, -0.1995, -11.69), (0.3244, -0.3207, -11.69), (0.7261, -0.2994, -11.67), (0.6192, -0.2435, -11.67), (0.3438, -0.2359, -11.68), (0.8078, -0.6002, -11.67), (0.7101, -0.7098, -11.69), (0.3483, -0.5932, -11.69), (0.7812, -0.3473, -11.66), (0.5261, -0.2067, -11.67), (0.3215, -0.4529, -11.69), (0.8219, -0.4859, -11.67), (0.6198, -0.7609, -11.7), (0.3758, -0.6327, -11.69), (0.4265, -0.6801, -11.7), (0.4751, -0.7108, -11.71), (0.6039, -0.2094, -12.6), (0.9488, -1.269, -12.59), (0.7197, -2.082, -12.58), (0.8226, -1.942, -12.58), (0.8548, -0.5916, -12.58), (0.918, -1.575, -12.59), (0.4417, -1.326, -12.57), (0.4387, -0.2024, -12.61), (0.5289, -0.1734, -12.6), (0.4909, -0.1817, -12.6), (0.9149, -0.8073, -12.58), (0.7819, -0.4281, -12.58), (0.8345, -0.4966, -12.58), (0.8743, -0.658, -12.58), (0.9462, -1.039, -12.59), (0.7006, -0.3167, -12.59), (0.4118, -0.8196, -12.57), (0.3756, -0.3752, -12.61), (0.3797, -0.6194, -12.61), (0.4205, -1.091, -12.57), (0.4951, -1.65, -12.57), (0.3886, -0.2319, -12.61), (0.69, -1.175, -12.6), (0.3984, 0.06588, 1.237), (0.5125, 0.04069, 1.144), (0.0, 0.08187, 1.331), (0.2786, 0.06175, 1.275), (0.176, 0.06135, 1.307), (0.1034, -1.093, 0.1549), (0.2754, -0.9702, 0.2106), (0.4851, -0.8033, 0.3409), (0.5807, -0.7089, 0.5052), (0.0, -1.142, 0.1142), (0.6171, -0.5536, 0.6766), (0.4015, 0.4659, 0.9852), (0.0, 0.5734, 1.08), (0.5374, 0.3598, 0.9143), (0.2871, 0.5329, 1.039), (0.646, -0.396, 0.7411), (0.6437, -0.2699, 0.7951), (0.6289, 0.2212, 0.8529), (0.6383, -0.09614, 0.8316), (0.1698, 0.5694, 1.061), (0.07887, -1.108, 0.1503)], [], [(960, 0, 1, 962), (1329, 68, 69, 1328), (962, 1, 7, 963), (1707, 1692, 9, 964), (971, 48, 11, 965), (61, 99, 97, 59), (7, 1, 14, 16), (1, 0, 13, 14), (1344, 15, 20, 1345), (16, 14, 19, 21), (1345, 20, 25, 1346), (610, 386, 516, 570), (44, 16, 21, 45), (14, 13, 18, 19), (45, 21, 26, 46), (1695, 46, 63, 1697), (19, 18, 23, 24), (21, 19, 24, 26), (1338, 717, 107, 1334), (1697, 1702, 77, 58), (58, 77, 56, 64), (49, 50, 31, 30), (1342, 5, 15, 1344), (39, 32, 30, 31), (972, 33, 36, 966), (966, 36, 35, 967), (48, 49, 30, 11), (965, 11, 33, 972), (53, 66, 65, 55), (1326, 6, 68, 1329), (65, 64, 56, 57), (1694, 45, 46, 1695), (1693, 44, 45, 1694), (33, 11, 30, 32), (963, 7, 43, 969), (51, 970, 968, 41), (37, 966, 967, 38), (40, 972, 966, 37), (47, 971, 965, 12), (1696, 1707, 964, 10), (3, 962, 963, 8), (1356, 1343, 4, 961), (43, 7, 16, 44), (967, 970, 51, 38), (8, 963, 969, 42), (1699, 1706, 977, 87), (12, 965, 972, 40), (1692, 43, 44, 1693), (17, 22, 50, 49), (964, 9, 48, 971), (1353, 580, 100, 1347), (1705, 880, 725, 1704), (720, 721, 81, 1688), (65, 66, 34, 52, 64), (58, 64, 52, 27), (27, 52, 50, 22), (50, 52, 34, 31), (46, 26, 59, 63), (1337, 1333, 28, 577), (1349, 62, 23, 1346), (26, 24, 61, 59), (24, 23, 62, 61), (62, 100, 99, 61), (2, 960, 962, 3), (1321, 729, 136, 1314), (571, 573, 56, 77), (1339, 860, 717, 1338), (1008, 1002, 316, 801), (1687, 1690, 723, 718), (9, 17, 49, 48), (898, 1011, 982, 122), (1328, 69, 71, 1327), (856, 573, 571, 878), (1330, 75, 6, 1326), (1687, 1688, 81, 80), (580, 581, 99, 100), (1704, 725, 86, 1700), (147, 730, 67, 153, 267, 470), (1701, 1698, 85, 88), (113, 108, 101, 110), (90, 974, 975, 98), (1357, 978, 79, 1350), (1698, 1700, 86, 85), (79, 978, 1341, 1335), (724, 727, 89, 95), (4, 1331, 1340, 961), (102, 89, 727, 726), (857, 727, 724, 879), (1357, 1348, 105, 978), (880, 879, 724, 725), (578, 94, 97, 579), (59, 97, 94, 63), (1327, 71, 28, 1333), (1349, 1347, 100, 62), (725, 724, 95, 86), (1352, 1351, 104, 112), (974, 90, 91, 980), (1703, 1702, 94, 578), (1336, 1332, 105, 112), (55, 65, 57, 54), (1334, 1336, 112, 104), (1348, 1352, 112, 105), (102, 113, 110, 89), (86, 95, 96, 85), (78, 88, 85, 96), (91, 87, 977, 980), (1340, 1331, 76, 973), (78, 96, 110, 101), (89, 110, 96, 95), (894, 889, 119, 92), (895, 890, 118, 114), (896, 891, 115, 116), (891, 894, 92, 115), (155, 635, 70, 225), (897, 892, 124, 121), (1011, 897, 121, 982), (890, 896, 116, 118), (158, 984, 1012, 418), (886, 884, 730, 732), (1690, 1691, 1007, 723), (892, 899, 123, 124), (1318, 1314, 136, 132), (104, 719, 1338, 1334), (106, 979, 1323, 1313), (902, 882, 728, 901), (248, 996, 981, 120), (1316, 1311, 130, 127), (1323, 1312, 133, 983), (1312, 1318, 132, 133), (900, 895, 114, 582), (1317, 1309, 126, 129), (1311, 1317, 129, 130), (1310, 1316, 127, 128), (1309, 1315, 125, 126), (1271, 1260, 145, 146), (1267, 1263, 141, 524), (1401, 1400, 1277, 1273), (1275, 1272, 142, 139), (1276, 1271, 146, 144), (1260, 1274, 138, 145), (1323, 983, 135, 1313), (1269, 1275, 139, 644), (137, 140, 1264, 1368), (322, 326, 154, 157), (1320, 1310, 128, 583), (41, 968, 1005, 575), (320, 322, 157, 149), (1004, 328, 156, 984), (901, 728, 123, 899), (328, 323, 148, 156), (327, 324, 150, 155), (326, 325, 152, 154), (864, 858, 522, 548), (1004, 984, 158, 329), (324, 320, 149, 150), (323, 319, 147, 148), (207, 212, 168, 163), (649, 213, 169, 645), (994, 238, 929, 1016), (204, 207, 163, 160), (993, 214, 170, 986), (203, 211, 167, 159), (214, 208, 164, 170), (213, 209, 165, 169), (212, 210, 166, 168), (529, 206, 162, 525), (209, 204, 160, 165), (208, 203, 159, 164), (313, 304, 180, 172), (265, 273, 181, 173), (271, 1000, 1008, 801), (564, 528, 202, 486), (268, 266, 174, 176), (269, 265, 173, 177), (315, 313, 172, 178), (304, 314, 175, 180), (1002, 315, 178, 989), (273, 276, 184, 181), (321, 151, 985, 1003), (276, 268, 176, 184), (1031, 1023, 194, 189), (1036, 1024, 195, 647), (1028, 1031, 189, 186), (1039, 1025, 196, 990), (1027, 1022, 193, 185), (1025, 1019, 190, 196), (1024, 1020, 191, 195), (1023, 1021, 192, 194), (1034, 1030, 188, 527), (1020, 1028, 186, 191), (1019, 1027, 185, 190), (488, 485, 201, 277), (493, 317, 200, 492), (601, 327, 155, 585), (251, 259, 203, 208), (252, 260, 204, 209), (531, 262, 206, 529), (255, 253, 210, 212), (256, 252, 209, 213), (257, 251, 208, 214), (259, 254, 211, 203), (998, 257, 214, 993), (260, 263, 207, 204), (1001, 274, 182, 988), (651, 256, 213, 649), (263, 255, 212, 207), (600, 597, 218, 282), (825, 401, 219, 803), (716, 690, 153, 67), (613, 400, 216, 592), (402, 398, 217, 279), (691, 688, 223, 280), (612, 399, 218, 597), (885, 886, 732, 731), (847, 687, 222, 804), (697, 689, 224, 598), (841, 794, 298, 490), (934, 926, 235, 230), (939, 927, 236, 650), (1258, 1225, 1238, 1259), (931, 934, 230, 227), (930, 925, 234, 226), (928, 922, 231, 237), (927, 923, 232, 236), (926, 924, 233, 235), (937, 933, 229, 530), (923, 931, 227, 232), (922, 930, 226, 231), (872, 532, 716, 855), (124, 123, 246, 239), (118, 116, 247, 240), (858, 861, 533, 522), (92, 119, 241, 242), (114, 118, 240, 243), (121, 124, 239, 244), (731, 732, 319, 246), (982, 121, 244, 997), (116, 115, 250, 247), (985, 151, 642, 1006), (696, 686, 221, 593), (115, 92, 242, 250), (184, 176, 255, 263), (646, 177, 256, 651), (181, 184, 263, 260), (989, 178, 257, 998), (180, 175, 254, 259), (178, 172, 251, 257), (177, 173, 252, 256), (176, 174, 253, 255), (526, 183, 262, 531), (989, 998, 258, 179), (173, 181, 260, 252), (172, 180, 259, 251), (653, 283, 217, 637), (846, 690, 281, 808), (699, 691, 280, 639), (665, 402, 279, 638), (824, 403, 278, 807), (643, 634, 268, 276), (641, 643, 276, 273), (1012, 506, 270, 1000), (470, 267, 272), (506, 707, 264, 270), (635, 632, 265, 269), (634, 633, 266, 268), (1689, 1691, 976, 82), (632, 641, 273, 265), (707, 470, 272, 264), (582, 114, 243, 595), (592, 216, 305, 599), (587, 286, 293, 596), (938, 935, 292, 594), (683, 636, 199, 491), (698, 692, 291, 640), (664, 404, 290, 637), (596, 293, 289, 591), (1035, 1032, 287, 588), (591, 289, 285, 586), (792, 296, 303, 797), (940, 936, 302, 796), (695, 693, 301, 521), (547, 405, 300, 520), (797, 303, 299, 795), (1037, 1033, 297, 793), (795, 299, 295, 791), (1270, 1266, 294, 790), (1268, 1265, 284, 584), (563, 523, 275, 487), (638, 652, 305, 216), (715, 709, 283, 653), (803, 806, 310, 300), (629, 491, 199, 589), (311, 318, 306, 219), (279, 217, 283, 308), (520, 534, 282, 218), (807, 809, 318, 311), (401, 406, 311, 219), (687, 694, 312, 222), (840, 802, 317, 493), (722, 874, 1009, 1007), (1008, 800, 315, 1002), (805, 799, 314, 304), (800, 798, 313, 315), (798, 805, 304, 313), (239, 246, 319, 323), (240, 247, 320, 324), (997, 1004, 329, 245), (859, 862, 535, 523), (242, 241, 325, 326), (243, 240, 324, 327), (244, 239, 323, 328), (732, 730, 147, 319), (997, 244, 328, 1004), (247, 250, 322, 320), (258, 998, 993, 215), (713, 600, 282, 708), (250, 242, 326, 322), (595, 243, 327, 601), (802, 275, 334, 811), (794, 200, 331, 810), (648, 288, 336, 655), (589, 199, 330, 602), (277, 201, 332, 335), (888, 863, 537, 767), (200, 317, 338, 331), (636, 277, 335, 654), (528, 298, 337, 536), (853, 757, 340, 812), (757, 758, 347, 340), (622, 606, 348, 539, 558, 867), (590, 202, 333, 603), (771, 760, 344, 656), (770, 763, 345, 657), (852, 762, 343, 813), (769, 759, 342, 605), (766, 761, 346, 538), (462, 458, 357, 350), (864, 548, 532, 872), (768, 764, 339, 604), (677, 460, 354, 658), (676, 464, 355, 659), (836, 463, 353, 816), (623, 459, 352, 607), (557, 461, 356, 540), (460, 466, 351, 354), (835, 462, 350, 815), (832, 450, 359, 818), (443, 442, 371, 373), (435, 434, 384, 382), (673, 426, 390, 660), (455, 454, 364, 363), (450, 452, 360, 359), (453, 451, 358, 361), (831, 453, 361, 819), (495, 494, 366, 369), (457, 456, 362, 365), (834, 457, 365, 821), (833, 455, 363, 820), (822, 367, 368, 823), (843, 495, 369, 823), (497, 496, 368, 367), (842, 497, 367, 822), (447, 446, 376, 374), (554, 443, 373, 542), (445, 444, 372, 370), (553, 445, 370, 541), (499, 498, 379, 381), (556, 447, 374, 543), (449, 448, 375, 377), (555, 449, 377, 544), (545, 378, 380, 546), (566, 499, 381, 546), (501, 500, 380, 378), (565, 501, 378, 545), (622, 465, 349, 606), (621, 438, 386, 610), (619, 436, 385, 609), (436, 437, 383, 385), (440, 439, 387, 389), (618, 435, 382, 608), (438, 441, 388, 386), (620, 440, 389, 611), (517, 569, 570, 516), (431, 430, 395, 397), (672, 428, 393, 661), (428, 427, 391, 393), (426, 429, 392, 390), (433, 432, 396, 394), (675, 431, 397, 663), (674, 433, 394, 662), (667, 513, 512, 669, 514, 515), (222, 312, 406, 401), (521, 301, 405, 547), (640, 291, 404, 664), (808, 281, 403, 824), (639, 280, 402, 665), (281, 532, 548, 403), (280, 223, 398, 402), (804, 222, 401, 825), (598, 224, 399, 612), (851, 827, 415, 740), (593, 221, 400, 613), (682, 485, 408, 666), (743, 549, 410, 736), (628, 614, 409, 486), (747, 668, 407, 733), (850, 828, 413, 739), (740, 415, 414, 741), (737, 734, 408, 411), (742, 550, 409, 735), (812, 340, 417, 829), (344, 341, 424, 422), (538, 346, 425, 551), (745, 733, 407, 615), (813, 343, 419, 830), (657, 345, 421, 670), (656, 344, 422, 671), (604, 339, 423, 616), (866, 867, 558, 552), (340, 347, 416, 417), (354, 351, 429, 426), (355, 349, 427, 428), (659, 355, 428, 672), (658, 354, 426, 673), (660, 390, 433, 674), (661, 393, 431, 675), (390, 392, 432, 433), (393, 391, 430, 431), (352, 348, 437, 436), (605, 342, 420, 617), (606, 349, 435, 618), (349, 355, 434, 435), (382, 384, 441, 438), (607, 352, 436, 619), (385, 383, 439, 440), (609, 385, 440, 620), (539, 348, 445, 553), (348, 352, 444, 445), (540, 356, 443, 554), (356, 353, 442, 443), (542, 373, 449, 555), (373, 371, 448, 449), (541, 370, 447, 556), (370, 372, 446, 447), (816, 353, 453, 831), (353, 356, 451, 453), (350, 357, 452, 450), (815, 350, 450, 832), (818, 359, 455, 833), (819, 361, 457, 834), (361, 358, 456, 457), (359, 360, 454, 455), (829, 417, 462, 835), (422, 424, 466, 460), (551, 425, 461, 557), (608, 382, 438, 621), (830, 419, 463, 836), (670, 421, 464, 676), (671, 422, 460, 677), (616, 423, 465, 622), (869, 868, 560, 561), (417, 416, 458, 462), (562, 477, 468, 559), (617, 420, 459, 623), (681, 479, 473, 678), (680, 484, 474, 679), (627, 480, 475, 624), (862, 869, 561, 535), (839, 482, 467, 838), (810, 331, 482, 839), (865, 870, 563, 549), (626, 483, 472, 625), (654, 335, 484, 680), (655, 336, 479, 681), (603, 333, 483, 626), (536, 337, 477, 562), (648, 201, 485, 682), (602, 330, 480, 627), (827, 840, 493, 415), (549, 563, 487, 410), (590, 628, 486, 202), (668, 683, 491, 407), (828, 841, 490, 413), (415, 493, 492, 414), (411, 408, 485, 488), (550, 564, 486, 409), (820, 363, 497, 842), (363, 364, 496, 497), (821, 365, 495, 843), (365, 362, 494, 495), (543, 374, 501, 565), (374, 376, 500, 501), (544, 377, 499, 566), (377, 375, 498, 499), (746, 734, 508, 684), (744, 630, 507, 735), (849, 844, 509, 702), (711, 567, 505, 706), (714, 685, 511, 700), (848, 845, 502, 703), (702, 509, 510, 701), (705, 709, 508, 504), (710, 568, 507, 708), (712, 700, 511, 631), (394, 396, 515, 514), (663, 397, 513, 667), (662, 394, 514, 669), (397, 395, 512, 513), (389, 387, 519, 518), (386, 388, 517, 516), (611, 389, 518, 569), (615, 407, 491, 629), (703, 502, 568, 710), (854, 884, 585, 74), (376, 544, 566, 500), (375, 543, 565, 498), (413, 490, 564, 550), (876, 871, 567, 711), (333, 536, 562, 483), (334, 535, 561, 478), (478, 561, 560, 471), (483, 562, 559, 472), (419, 552, 558, 463), (420, 551, 557, 459), (371, 541, 556, 448), (372, 542, 555, 446), (352, 540, 554, 444), (353, 539, 553, 442), (343, 537, 552, 419), (342, 538, 551, 420), (739, 413, 550, 742), (863, 866, 552, 537), (107, 717, 1321, 1314), (224, 521, 547, 399), (498, 565, 545, 379), (500, 566, 546, 380), (379, 545, 546, 381), (446, 555, 544, 376), (448, 556, 543, 375), (442, 553, 541, 371), (444, 554, 542, 372), (459, 557, 540, 352), (463, 558, 539, 353), (759, 766, 538, 342), (762, 767, 537, 343), (202, 528, 536, 333), (275, 523, 535, 334), (300, 310, 534, 520), (882, 885, 731, 728), (399, 547, 520, 218), (689, 695, 521, 224), (296, 526, 531, 303), (403, 548, 522, 278), (936, 937, 530, 302), (278, 522, 533, 307), (303, 531, 529, 299), (1033, 1034, 527, 297), (490, 298, 528, 564), (299, 529, 525, 295), (1266, 1267, 524, 294), (418, 1012, 1000, 271), (388, 611, 569, 517), (984, 156, 506, 1012), (738, 503, 630, 744), (288, 489, 628, 590), (336, 603, 626, 479), (479, 626, 625, 473), (421, 617, 623, 464), (383, 608, 621, 439), (384, 609, 620, 441), (355, 607, 619, 434), (348, 606, 618, 437), (345, 605, 617, 421), (489, 412, 614, 628), (887, 865, 549, 743), (291, 598, 612, 404), (441, 620, 611, 388), (437, 618, 608, 383), (434, 619, 609, 384), (439, 621, 610, 387), (269, 177, 220, 131), (464, 623, 607, 355), (792, 175, 249, 826), (763, 769, 605, 345), (288, 590, 603, 336), (587, 183, 198, 73), (585, 155, 225, 74), (704, 309, 600, 713), (646, 286, 117, 72), (1263, 1268, 584, 141), (206, 591, 586, 162), (1030, 1035, 588, 188), (262, 596, 591, 206), (933, 938, 594, 229), (183, 587, 596, 262), (799, 267, 153, 814), (635, 269, 131, 70), (870, 859, 523, 563), (692, 697, 598, 291), (404, 612, 597, 290), (175, 314, 93, 249), (309, 290, 597, 600), (183, 526, 83, 198), (177, 646, 72, 220), (286, 587, 73, 117), (99, 581, 579, 97), (855, 854, 74, 696), (54, 57, 574, 576), (1005, 1009, 874, 575), (57, 56, 573, 574), (387, 610, 570, 519), (395, 662, 669, 512), (396, 663, 667, 515), (705, 504, 685, 714), (738, 746, 684, 503), (411, 488, 683, 668), (288, 648, 682, 489), (332, 655, 681, 481), (330, 654, 680, 480), (480, 680, 679, 475), (481, 681, 678, 476), (423, 671, 677, 465), (424, 670, 676, 466), (392, 661, 675, 432), (391, 660, 674, 430), (349, 658, 673, 427), (351, 659, 672, 429), (339, 656, 671, 423), (341, 657, 670, 424), (737, 411, 668, 747), (489, 682, 666, 412), (221, 639, 665, 400), (223, 640, 664, 398), (430, 674, 662, 395), (432, 675, 663, 396), (429, 672, 661, 392), (427, 673, 660, 391), (466, 676, 659, 351), (465, 677, 658, 349), (765, 770, 657, 341), (764, 771, 656, 339), (199, 636, 654, 330), (201, 648, 655, 332), (704, 715, 653, 309), (279, 308, 652, 638), (398, 664, 637, 217), (688, 698, 640, 223), (488, 277, 636, 683), (150, 149, 641, 632), (171, 986, 1039, 1026), (154, 152, 633, 634), (155, 150, 632, 635), (149, 157, 643, 641), (157, 154, 634, 643), (400, 665, 638, 216), (686, 699, 639, 221), (309, 653, 637, 290), (286, 646, 651, 293), (935, 939, 650, 292), (293, 651, 649, 289), (1032, 1036, 647, 287), (289, 649, 645, 285), (1265, 1269, 644, 284), (225, 70, 699, 686), (220, 72, 698, 688), (117, 73, 697, 692), (876, 711, 533, 861), (198, 83, 695, 689), (249, 93, 694, 687), (83, 109, 693, 695), (72, 117, 692, 698), (70, 131, 691, 699), (814, 153, 690, 846), (74, 225, 686, 696), (73, 198, 689, 697), (826, 249, 687, 847), (131, 220, 688, 691), (526, 296, 109, 83), (503, 684, 715, 704), (308, 705, 714, 652), (503, 704, 713, 630), (148, 147, 470, 707), (156, 148, 707, 506), (310, 703, 710, 534), (599, 305, 700, 712), (534, 710, 708, 282), (308, 283, 709, 705), (318, 702, 701, 306), (806, 848, 703, 310), (652, 714, 700, 305), (533, 711, 706, 307), (809, 849, 702, 318), (630, 713, 708, 507), (684, 508, 709, 715), (281, 690, 716, 532), (1322, 883, 729, 1321), (1355, 877, 719, 1354), (102, 726, 1354, 1351), (857, 581, 580, 881), (856, 873, 574, 573), (875, 873, 718, 723), (10, 964, 971, 47), (642, 274, 1001, 1006), (504, 737, 747, 685), (412, 666, 746, 738), (871, 887, 743, 567), (412, 738, 744, 614), (502, 739, 742, 568), (614, 744, 735, 409), (666, 408, 734, 746), (631, 511, 733, 745), (568, 742, 735, 507), (504, 508, 734, 737), (509, 740, 741, 510), (845, 850, 739, 502), (685, 747, 733, 511), (567, 743, 736, 505), (844, 851, 740, 509), (811, 334, 478, 817), (331, 338, 748, 482), (467, 482, 748, 469), (335, 332, 481, 484), (817, 478, 471, 837), (484, 481, 476, 474), (760, 474, 751, 772), (773, 772, 751, 752), (765, 341, 749, 773), (785, 782, 756, 754), (474, 476, 752, 751), (787, 786, 777, 775), (782, 783, 755, 756), (783, 784, 753, 755), (784, 785, 754, 753), (476, 765, 773, 752), (749, 750, 772, 773), (344, 760, 772, 750), (475, 679, 771, 764), (476, 678, 770, 765), (473, 625, 769, 763), (471, 560, 767, 762), (472, 559, 766, 759), (624, 475, 764, 768), (559, 468, 761, 766), (625, 472, 759, 769), (837, 471, 762, 852), (678, 473, 763, 770), (679, 474, 760, 771), (467, 469, 758, 757), (838, 467, 757, 853), (868, 888, 767, 560), (774, 775, 777, 776), (788, 787, 775, 774), (789, 788, 774, 776), (786, 789, 776, 777), (341, 344, 779, 781), (749, 341, 781, 780), (750, 749, 780, 778), (344, 750, 778, 779), (781, 779, 785, 784), (780, 781, 784, 783), (778, 780, 783, 782), (779, 778, 782, 785), (756, 755, 789, 786), (755, 753, 788, 789), (753, 754, 787, 788), (754, 756, 786, 787), (468, 838, 853, 761), (469, 837, 852, 758), (748, 817, 837, 469), (338, 811, 817, 748), (505, 736, 851, 844), (510, 741, 850, 845), (307, 706, 849, 809), (306, 701, 848, 806), (109, 826, 847, 693), (93, 814, 846, 694), (314, 799, 814, 93), (296, 792, 826, 109), (701, 510, 845, 848), (706, 505, 844, 849), (364, 821, 843, 496), (362, 820, 842, 494), (414, 492, 841, 828), (410, 487, 840, 827), (337, 810, 839, 477), (477, 839, 838, 468), (416, 830, 836, 458), (425, 829, 835, 461), (360, 819, 834, 454), (358, 818, 833, 456), (356, 815, 832, 451), (357, 816, 831, 452), (347, 813, 830, 416), (346, 812, 829, 425), (741, 414, 828, 850), (736, 410, 827, 851), (301, 804, 825, 405), (312, 808, 824, 406), (494, 842, 822, 366), (496, 843, 823, 368), (366, 822, 823, 369), (456, 833, 820, 362), (454, 834, 821, 364), (452, 831, 819, 360), (451, 832, 818, 358), (461, 835, 815, 356), (458, 836, 816, 357), (758, 852, 813, 347), (761, 853, 812, 346), (298, 794, 810, 337), (317, 802, 811, 338), (264, 272, 805, 798), (270, 264, 798, 800), (272, 267, 799, 805), (1000, 270, 800, 1008), (316, 1002, 989, 179), (487, 275, 802, 840), (278, 307, 809, 807), (219, 306, 806, 803), (1274, 1270, 790, 138), (211, 795, 791, 167), (1022, 1037, 793, 193), (254, 797, 795, 211), (925, 940, 796, 234), (175, 792, 797, 254), (406, 824, 807, 311), (694, 846, 808, 312), (492, 200, 794, 841), (693, 847, 804, 301), (405, 825, 803, 300), (518, 519, 570, 569), (624, 768, 888, 868), (631, 745, 887, 871), (576, 574, 873, 875), (720, 718, 873, 856), (727, 857, 881, 726), (1353, 572, 877, 1355), (1320, 583, 883, 1322), (712, 876, 861, 599), (716, 67, 854, 855), (629, 589, 859, 870), (745, 615, 865, 887), (582, 595, 885, 882), (604, 616, 866, 863), (712, 631, 871, 876), (67, 730, 884, 854), (615, 629, 870, 865), (602, 627, 869, 862), (627, 624, 868, 869), (616, 622, 867, 866), (613, 864, 872, 593), (768, 604, 863, 888), (589, 602, 862, 859), (592, 599, 861, 858), (593, 872, 855, 696), (595, 601, 886, 885), (613, 592, 858, 864), (900, 582, 882, 902), (601, 585, 884, 886), (578, 579, 879, 880), (581, 857, 879, 579), (720, 856, 878, 721), (1337, 577, 860, 1339), (1703, 578, 880, 1705), (583, 900, 902, 883), (728, 731, 246, 123), (583, 128, 895, 900), (883, 902, 901, 729), (132, 136, 899, 892), (982, 997, 245, 122), (127, 130, 896, 890), (983, 133, 897, 1011), (133, 132, 892, 897), (129, 126, 894, 891), (130, 129, 891, 896), (128, 127, 890, 895), (126, 125, 889, 894), (1016, 929, 1295, 1308), (1254, 1249, 921, 911), (1244, 1248, 920, 916), (1242, 1247, 919, 906), (1245, 1246, 918, 917), (1247, 1244, 916, 919), (1249, 1245, 917, 921), (1391, 1262, 1277, 1400), (1243, 1255, 912, 907), (1248, 1256, 913, 920), (1240, 1243, 907, 904), (1239, 1254, 911, 903), (1257, 1251, 908, 914), (1256, 1252, 909, 913), (1255, 1253, 910, 912), (1246, 1242, 906, 918), (1252, 1240, 904, 909), (1251, 1239, 903, 908), (1295, 197, 990, 1308), (1238, 1225, 238, 994), (1291, 1306, 940, 925), (1301, 1305, 939, 935), (1299, 1304, 938, 933), (1302, 1303, 937, 936), (1306, 1302, 936, 940), (1304, 1301, 935, 938), (1288, 1296, 930, 922), (1289, 1297, 931, 923), (1303, 1299, 933, 937), (1292, 1290, 924, 926), (1293, 1289, 923, 927), (1294, 1288, 922, 928), (1296, 1291, 925, 930), (1297, 1300, 934, 931), (1305, 1293, 927, 939), (1300, 1292, 926, 934), (996, 248, 321, 1003), (911, 921, 951, 955), (916, 920, 950, 946), (906, 919, 949, 944), (917, 918, 948, 947), (919, 916, 946, 949), (921, 917, 947, 951), (907, 912, 956, 945), (920, 913, 957, 950), (904, 907, 945, 942), (903, 911, 955, 941), (914, 908, 952, 958), (913, 909, 953, 957), (912, 910, 954, 956), (918, 906, 944, 948), (909, 904, 942, 953), (908, 903, 941, 952), (910, 1014, 1018, 954), (237, 994, 1016, 928), (1290, 1307, 1015, 924), (1253, 1250, 1014, 910), (958, 1017, 1013, 914), (576, 875, 1009, 1005), (152, 985, 1006, 633), (54, 576, 1005, 968), (241, 996, 1003, 325), (633, 1006, 1001, 266), (174, 988, 999, 253), (119, 981, 996, 241), (924, 1015, 995, 233), (1224, 1238, 994, 237), (253, 999, 992, 210), (1021, 1038, 991, 192), (266, 1001, 988, 174), (210, 992, 987, 166), (325, 1003, 985, 152), (1294, 1308, 990, 196), (1330, 1340, 973, 75), (889, 1010, 981, 119), (101, 974, 980, 78), (88, 78, 980, 977), (1342, 1356, 961, 5), (1332, 1341, 978, 105), (108, 975, 974, 101), (1701, 88, 977, 1706), (35, 53, 55, 970, 967), (875, 723, 1007, 1009), (54, 968, 970, 55), (182, 261, 999, 988), (166, 987, 1038, 1021), (167, 791, 1037, 1022), (285, 645, 1036, 1032), (162, 586, 1035, 1030), (295, 525, 1034, 1033), (791, 295, 1033, 1037), (586, 285, 1032, 1035), (164, 159, 1027, 1019), (165, 160, 1028, 1020), (525, 162, 1030, 1034), (168, 166, 1021, 1023), (169, 165, 1020, 1024), (170, 164, 1019, 1025), (159, 167, 1022, 1027), (986, 170, 1025, 1039), (160, 163, 1031, 1028), (645, 169, 1024, 1036), (163, 168, 1023, 1031), (1129, 1118, 1041, 1049), (1130, 1119, 1045, 1053), (1131, 1129, 1049, 1050), (1132, 1120, 1043, 1044), (1133, 1121, 1055, 1051), (1128, 1122, 1057, 1058), (1406, 1123, 1048, 1403), (1136, 1132, 1044, 1046), (1119, 1125, 1054, 1045), (1121, 1126, 1042, 1055), (1124, 1130, 1053, 1052), (1120, 1127, 1040, 1043), (1283, 1134, 1056, 1279), (1125, 1133, 1051, 1054), (1373, 1137, 1047, 143), (1123, 1131, 1050, 1048), (1126, 1136, 1046, 1042), (1134, 1128, 1058, 1056), (1045, 1054, 1073, 1064), (1044, 1043, 1062, 1063), (1053, 1045, 1064, 1072), (1056, 1058, 1078, 1076), (1046, 1044, 1063, 1065), (1054, 1051, 1070, 1073), (143, 1047, 1066, 1369), (1055, 1042, 1061, 1074), (1048, 1050, 1069, 1067), (1043, 1040, 1059, 1062), (1050, 1049, 1068, 1069), (1403, 1048, 1067, 1404), (1051, 1055, 1074, 1070), (1042, 1046, 1065, 1061), (1279, 1056, 1076, 1280), (1052, 1053, 1072, 1071), (1049, 1041, 1060, 1068), (1058, 1057, 1077, 1078), (1065, 1212, 1202, 1061), (1076, 1213, 1287, 1280), (1072, 1214, 1207, 1071), (1060, 1210, 1209, 1068), (1077, 1211, 1215, 1078), (1073, 1199, 1216, 1064), (1062, 1206, 1217, 1063), (1078, 1215, 1213, 1076), (1064, 1216, 1214, 1072), (1063, 1217, 1212, 1065), (1066, 1280, 1287, 1200), (1070, 1198, 1199, 1073), (1066, 1200, 1377, 1369), (1061, 1202, 1203, 1074), (1069, 1204, 1205, 1067), (1071, 1207, 1208, 1075), (1068, 1209, 1204, 1069), (1075, 1208, 1210, 1060), (1067, 1205, 1410, 1404), (1074, 1203, 1198, 1070), (1199, 1198, 1090, 1093), (1377, 1200, 1086, 1370), (1203, 1202, 1081, 1094), (1205, 1204, 1089, 1087), (1206, 1201, 1079, 1082), (1208, 1207, 1091, 1095), (1204, 1209, 1088, 1089), (1210, 1208, 1095, 1080), (1410, 1205, 1087, 1405), (1198, 1203, 1094, 1090), (1202, 1212, 1085, 1081), (1287, 1213, 1096, 1281), (1207, 1214, 1092, 1091), (1209, 1210, 1080, 1088), (1215, 1211, 1097, 1098), (1216, 1199, 1093, 1084), (1217, 1206, 1082, 1083), (1213, 1215, 1098, 1096), (1214, 1216, 1084, 1092), (1212, 1217, 1083, 1085), (1093, 1152, 1143, 1084), (1082, 1141, 1142, 1083), (1098, 1157, 1155, 1096), (1084, 1143, 1151, 1092), (1083, 1142, 1144, 1085), (1086, 1281, 1284, 1145), (1090, 1149, 1152, 1093), (1086, 1145, 1374, 1370), (1081, 1140, 1153, 1094), (1089, 1148, 1146, 1087), (1091, 1150, 1154, 1095), (1088, 1147, 1148, 1089), (1095, 1154, 1139, 1080), (1087, 1146, 1407, 1405), (1094, 1153, 1149, 1090), (1085, 1144, 1140, 1081), (1096, 1155, 1284, 1281), (1092, 1151, 1150, 1091), (1080, 1139, 1147, 1088), (1097, 1156, 1157, 1098), (139, 142, 1113, 1115), (144, 146, 1103, 1110), (138, 790, 1112, 1099), (1116, 1372, 1376, 1196), (584, 284, 1107, 1114), (140, 137, 1116, 1104), (294, 524, 1102, 1111), (644, 139, 1115, 1106), (141, 584, 1114, 1101), (790, 294, 1111, 1112), (284, 644, 1106, 1107), (146, 145, 1100, 1103), (524, 141, 1101, 1102), (145, 138, 1099, 1100), (1183, 1197, 1128, 1134), (1195, 1185, 1136, 1126), (1192, 1180, 1131, 1123), (1187, 1184, 1135, 1118), (1376, 1186, 1137, 1373), (1194, 1182, 1133, 1125), (1286, 1183, 1134, 1283), (1189, 1196, 1127, 1120), (1193, 1179, 1130, 1124), (1190, 1195, 1126, 1121), (1188, 1194, 1125, 1119), (1185, 1181, 1132, 1136), (1184, 1193, 1124, 1135), (1409, 1192, 1123, 1406), (1197, 1191, 1122, 1128), (1182, 1190, 1121, 1133), (1181, 1189, 1120, 1132), (1180, 1178, 1129, 1131), (1179, 1188, 1119, 1130), (1178, 1187, 1118, 1129), (1151, 1143, 1163, 1171), (1144, 1142, 1162, 1164), (1152, 1149, 1169, 1172), (1374, 1145, 1165, 1375), (1153, 1140, 1160, 1173), (1146, 1148, 1168, 1166), (1141, 1138, 1158, 1161), (1154, 1150, 1170, 1174), (1148, 1147, 1167, 1168), (1139, 1154, 1174, 1159), (1407, 1146, 1166, 1408), (1149, 1153, 1173, 1169), (1140, 1144, 1164, 1160), (1284, 1155, 1175, 1285), (1150, 1151, 1171, 1170), (1147, 1139, 1159, 1167), (1157, 1156, 1176, 1177), (1143, 1152, 1172, 1163), (1142, 1141, 1161, 1162), (1155, 1157, 1177, 1175), (1100, 1099, 1187, 1178), (1102, 1101, 1188, 1179), (1103, 1100, 1178, 1180), (1105, 1104, 1189, 1181), (1107, 1106, 1190, 1182), (1112, 1111, 1193, 1184), (1113, 1105, 1181, 1185), (1101, 1114, 1194, 1188), (1106, 1115, 1195, 1190), (1111, 1102, 1179, 1193), (1104, 1116, 1196, 1189), (1282, 1109, 1183, 1286), (1114, 1107, 1182, 1194), (1372, 1117, 1186, 1376), (1099, 1112, 1184, 1187), (1110, 1103, 1180, 1192), (1115, 1113, 1185, 1195), (1257, 1259, 1238, 1224), (233, 995, 1237, 1220), (231, 226, 1226, 1218), (232, 227, 1227, 1219), (530, 229, 1229, 1233), (235, 233, 1220, 1222), (236, 232, 1219, 1223), (237, 231, 1218, 1224), (226, 234, 1221, 1226), (227, 230, 1230, 1227), (650, 236, 1223, 1235), (230, 235, 1222, 1230), (796, 302, 1232, 1236), (594, 292, 1231, 1234), (302, 530, 1233, 1232), (229, 594, 1234, 1229), (292, 650, 1235, 1231), (234, 796, 1236, 1221), (228, 995, 1015, 932), (905, 943, 1018, 1014), (914, 1013, 1259, 1257), (1220, 1237, 1250, 1253), (1218, 1226, 1239, 1251), (1219, 1227, 1240, 1252), (1233, 1229, 1242, 1246), (1222, 1220, 1253, 1255), (1223, 1219, 1252, 1256), (1224, 1218, 1251, 1257), (1226, 1221, 1254, 1239), (1227, 1230, 1243, 1240), (1235, 1223, 1256, 1248), (1230, 1222, 1255, 1243), (1236, 1232, 1245, 1249), (1234, 1231, 1244, 1247), (1232, 1233, 1246, 1245), (1229, 1234, 1247, 1242), (1231, 1235, 1248, 1244), (1221, 1236, 1249, 1254), (1434, 1425, 945, 956), (993, 986, 171, 215), (1386, 1399, 1270, 1274), (1394, 1398, 1269, 1265), (1392, 1397, 1268, 1263), (1395, 1396, 1267, 1266), (1397, 1394, 1265, 1268), (1399, 1395, 1266, 1270), (1398, 1387, 1275, 1269), (1390, 1393, 1264, 1261), (1389, 1386, 1274, 1260), (1388, 1384, 1271, 1276), (1387, 1385, 1272, 1275), (1396, 1392, 1263, 1267), (1039, 990, 197, 1026), (1385, 1390, 1261, 1272), (1384, 1389, 1260, 1271), (1077, 1404, 1410, 1211), (1117, 1282, 1286, 1186), (1145, 1284, 1285, 1165), (1079, 1370, 1374, 1138), (1186, 1286, 1283, 1137), (1059, 1201, 1206, 1062), (1200, 1287, 1281, 1086), (1047, 1279, 1280, 1066), (1137, 1283, 1279, 1047), (1013, 915, 1258, 1259), (928, 1016, 1308, 1294), (192, 991, 1307, 1290), (189, 194, 1292, 1300), (647, 195, 1293, 1305), (186, 189, 1300, 1297), (185, 193, 1291, 1296), (196, 190, 1288, 1294), (195, 191, 1289, 1293), (194, 192, 1290, 1292), (527, 188, 1299, 1303), (191, 186, 1297, 1289), (190, 185, 1296, 1288), (588, 287, 1301, 1304), (793, 297, 1302, 1306), (297, 527, 1303, 1302), (188, 588, 1304, 1299), (287, 647, 1305, 1301), (193, 793, 1306, 1291), (959, 915, 1013, 1017), (135, 983, 1011, 898), (577, 1320, 1322, 860), (860, 1322, 1321, 717), (136, 729, 901, 899), (577, 28, 1310, 1320), (6, 75, 1315, 1309), (28, 71, 1316, 1310), (69, 68, 1317, 1311), (68, 6, 1309, 1317), (103, 111, 1318, 1312), (979, 103, 1312, 1323), (71, 69, 1311, 1316), (111, 107, 1314, 1318), (120, 981, 1010, 893), (1010, 1324, 134, 893), (1324, 1325, 1319, 134), (125, 1324, 1010, 889), (973, 76, 1319, 1325), (1315, 1325, 1324, 125), (979, 106, 1335, 1341), (75, 973, 1325, 1315), (103, 979, 1341, 1332), (5, 961, 1340, 1330), (572, 1337, 1339, 877), (999, 261, 205, 992), (107, 111, 1336, 1334), (111, 103, 1332, 1336), (60, 1327, 1333, 29), (5, 1330, 1326, 15), (25, 1328, 1327, 60), (877, 1339, 1338, 719), (572, 29, 1333, 1337), (15, 1326, 1329, 20), (20, 1329, 1328, 25), (205, 161, 987, 992), (991, 1038, 1029, 187), (1298, 1307, 991, 187), (161, 1029, 1038, 987), (2, 1343, 1356, 960), (1015, 1307, 1298, 932), (1228, 1237, 995, 228), (0, 960, 1356, 1342), (580, 1353, 1355, 881), (881, 1355, 1354, 726), (108, 113, 1352, 1348), (98, 975, 1357, 1350), (113, 102, 1351, 1352), (60, 29, 1347, 1349), (975, 108, 1348, 1357), (60, 1349, 1346, 25), (572, 1353, 1347, 29), (0, 1342, 1344, 13), (18, 1345, 1346, 23), (13, 1344, 1345, 18), (1241, 1250, 1237, 1228), (1354, 719, 104, 1351), (905, 1014, 1250, 1241), (1041, 1118, 1135, 1108), (1052, 1108, 1135, 1124), (1075, 1108, 1052, 1071), (1075, 1060, 1041, 1108), (1409, 1191, 1359, 1411), (1197, 1360, 1359, 1191), (1109, 1360, 1197, 1183), (1361, 1109, 1282, 1278), (1360, 1109, 1361, 1358), (1358, 1362, 1359, 1360), (1412, 1411, 1359, 1362), (1361, 1278, 1363, 1364), (1365, 1358, 1361, 1364), (1362, 1358, 1365, 1366), (1412, 1362, 1366, 1413), (1367, 140, 1104, 1105), (142, 1367, 1105, 1113), (142, 1272, 1261, 1367), (140, 1367, 1261, 1264), (1402, 1401, 1273, 1368), (1138, 1374, 1375, 1158), (1097, 1405, 1407, 1156), (1196, 1376, 1373, 1127), (1201, 1377, 1370, 1079), (1040, 143, 1369, 1059), (1127, 1373, 143, 1040), (1378, 137, 1368, 1273), (137, 1378, 1372, 1116), (1379, 1117, 1372, 1378), (1117, 1379, 1278, 1282), (1277, 1379, 1378, 1273), (1278, 1379, 1277, 1363), (1363, 1277, 1262, 1380), (1364, 1363, 1380, 1381), (1365, 1364, 1381, 1382), (1366, 1365, 1382, 1383), (1450, 1449, 1401, 1402), (1452, 1437, 1389, 1384), (1453, 1438, 1390, 1385), (1444, 1440, 1392, 1396), (1455, 1453, 1385, 1387), (1456, 1452, 1384, 1388), (1437, 1454, 1386, 1389), (1438, 1441, 1393, 1390), (1446, 1455, 1387, 1398), (1447, 1443, 1395, 1399), (1445, 1442, 1394, 1397), (1443, 1444, 1396, 1395), (1440, 1445, 1397, 1392), (1442, 1446, 1398, 1394), (1454, 1447, 1399, 1386), (1368, 1264, 1393, 1402), (1439, 1391, 1400, 1448), (1449, 1448, 1400, 1401), (1413, 1366, 1383, 1414), (1276, 1413, 1414, 1388), (144, 1412, 1413, 1276), (144, 1110, 1411, 1412), (1192, 1409, 1411, 1110), (1156, 1407, 1408, 1176), (1191, 1409, 1406, 1122), (1211, 1410, 1405, 1097), (1057, 1403, 1404, 1077), (1122, 1406, 1403, 1057), (1419, 1435, 1017, 958), (1451, 1414, 1383, 1436), (1017, 1435, 1420, 959), (1456, 1451, 1435, 1419), (954, 1018, 1432, 1433), (943, 1423, 1432, 1018), (955, 951, 1431, 1417), (946, 950, 1430, 1426), (944, 949, 1429, 1424), (947, 948, 1428, 1427), (949, 946, 1426, 1429), (951, 947, 1427, 1431), (950, 957, 1418, 1430), (942, 945, 1425, 1422), (941, 955, 1417, 1421), (958, 952, 1415, 1419), (957, 953, 1416, 1418), (948, 944, 1424, 1428), (953, 942, 1422, 1416), (952, 941, 1421, 1415), (956, 954, 1433, 1434), (1450, 1441, 1425, 1434), (1402, 1393, 1441, 1450), (1388, 1414, 1451, 1456), (1435, 1451, 1436, 1420), (1433, 1432, 1448, 1449), (1423, 1439, 1448, 1432), (1417, 1431, 1447, 1454), (1426, 1430, 1446, 1442), (1424, 1429, 1445, 1440), (1427, 1428, 1444, 1443), (1429, 1426, 1442, 1445), (1431, 1427, 1443, 1447), (1430, 1418, 1455, 1446), (1422, 1425, 1441, 1438), (1421, 1417, 1454, 1437), (1419, 1415, 1452, 1456), (1418, 1416, 1453, 1455), (1428, 1424, 1440, 1444), (1416, 1422, 1438, 1453), (1415, 1421, 1437, 1452), (1434, 1433, 1449, 1450), (1162, 1161, 1460, 1461), (1165, 1285, 1477, 1464), (1175, 1177, 1476, 1474), (1171, 1163, 1462, 1470), (1164, 1162, 1461, 1463), (1172, 1169, 1468, 1471), (1375, 1165, 1464, 1478), (1173, 1160, 1459, 1472), (1166, 1168, 1467, 1465), (1161, 1158, 1457, 1460), (1174, 1170, 1469, 1473), (1168, 1167, 1466, 1467), (1159, 1174, 1473, 1458), (1408, 1166, 1465, 1479), (1169, 1173, 1472, 1468), (1160, 1164, 1463, 1459), (1285, 1175, 1474, 1477), (1158, 1375, 1478, 1457), (1170, 1171, 1470, 1469), (1167, 1159, 1458, 1466), (1177, 1176, 1475, 1476), (1176, 1408, 1479, 1475), (1163, 1172, 1471, 1462), (1645, 1486, 1482, 1654), (1643, 1497, 1500, 1655), (1644, 1493, 1492, 1656), (1628, 1634, 1515, 1504), (1649, 1498, 1499, 1658), (1646, 1494, 1485, 1659), (1641, 1483, 1484, 1660), (1635, 1619, 1511, 1517), (1636, 1620, 1513, 1519), (1637, 1621, 1509, 1521), (1632, 1638, 1522, 1512), (1630, 1622, 1518, 1508), (1638, 1639, 1523, 1522), (1639, 1640, 1524, 1523), (1631, 1623, 1507, 1510), (1642, 1490, 1488, 1648), (1629, 1626, 1516, 1506), (1633, 1627, 1503, 1514), (1634, 1624, 1525, 1515), (1650, 1496, 1481, 1651), (1648, 1488, 1502, 1652), (1647, 1495, 1491, 1653), (1467, 1466, 1515, 1525), (1473, 1469, 1514, 1503), (1460, 1457, 1524, 1520), (1475, 1479, 1506, 1516), (1465, 1467, 1525, 1505), (1472, 1459, 1510, 1507), (1457, 1478, 1523, 1524), (1478, 1464, 1522, 1523), (1471, 1468, 1508, 1518), (1464, 1477, 1512, 1522), (1463, 1461, 1521, 1509), (1470, 1462, 1519, 1513), (1474, 1476, 1517, 1511), (1461, 1460, 1520, 1521), (1462, 1471, 1518, 1519), (1476, 1475, 1516, 1517), (1466, 1458, 1504, 1515), (1469, 1470, 1513, 1514), (1477, 1474, 1511, 1512), (1459, 1463, 1509, 1510), (1468, 1472, 1507, 1508), (1479, 1465, 1505, 1506), (1458, 1473, 1503, 1504), (1059, 1369, 1377, 1201), (1640, 1618, 1520, 1524), (1550, 1549, 1542, 1527), (1552, 1551, 1534, 1548), (1554, 1553, 1541, 1537), (1556, 1555, 1532, 1528), (1558, 1557, 1543, 1546), (1560, 1559, 1539, 1538), (1561, 1550, 1527, 1535), (1563, 1562, 1544, 1545), (1565, 1564, 1540, 1531), (1567, 1371, 1529, 1530), (1557, 1563, 1545, 1543), (1559, 1565, 1531, 1539), (1555, 1567, 1530, 1532), (1568, 1558, 1546, 1533), (1564, 1554, 1537, 1540), (1569, 1568, 1533, 1547), (1570, 1569, 1547, 1526), (1553, 1556, 1528, 1541), (1551, 1571, 1536, 1534), (1562, 1552, 1548, 1544), (1371, 1570, 1526, 1529), (1549, 1560, 1538, 1542), (1571, 1561, 1535, 1536), (1490, 1489, 1561, 1571), (1496, 1492, 1560, 1549), (1483, 1480, 1570, 1371), (1498, 1502, 1552, 1562), (1488, 1490, 1571, 1551), (1495, 1482, 1556, 1553), (1480, 1501, 1569, 1570), (1501, 1487, 1568, 1569), (1494, 1491, 1554, 1564), (1487, 1500, 1558, 1568), (1486, 1484, 1567, 1555), (1493, 1485, 1565, 1559), (1497, 1499, 1563, 1557), (1484, 1483, 1371, 1567), (1485, 1494, 1564, 1565), (1499, 1498, 1562, 1563), (1489, 1481, 1550, 1561), (1492, 1493, 1559, 1560), (1500, 1497, 1557, 1558), (1482, 1486, 1555, 1556), (1491, 1495, 1553, 1554), (1502, 1488, 1551, 1552), (1481, 1496, 1549, 1550), (1596, 1595, 1576, 1578), (1598, 1597, 1592, 1579), (1600, 1599, 1583, 1586), (1601, 1598, 1579, 1593), (1602, 1601, 1593, 1572), (1604, 1603, 1574, 1587), (1606, 1605, 1582, 1580), (1608, 1607, 1594, 1590), (1609, 1602, 1572, 1575), (1611, 1610, 1584, 1588), (1605, 1612, 1581, 1582), (1613, 1611, 1588, 1573), (1607, 1606, 1580, 1594), (1599, 1604, 1587, 1583), (1603, 1596, 1578, 1574), (1597, 1614, 1589, 1592), (1610, 1615, 1585, 1584), (1612, 1613, 1573, 1581), (1616, 1608, 1590, 1591), (1617, 1600, 1586, 1577), (1595, 1609, 1575, 1576), (1614, 1616, 1591, 1589), (1615, 1617, 1577, 1585), (1539, 1531, 1617, 1615), (1543, 1545, 1616, 1614), (1530, 1529, 1609, 1595), (1531, 1540, 1600, 1617), (1545, 1544, 1608, 1616), (1535, 1527, 1613, 1612), (1538, 1539, 1615, 1610), (1546, 1543, 1614, 1597), (1528, 1532, 1596, 1603), (1537, 1541, 1604, 1599), (1548, 1534, 1606, 1607), (1527, 1542, 1611, 1613), (1536, 1535, 1612, 1605), (1542, 1538, 1610, 1611), (1529, 1526, 1602, 1609), (1544, 1548, 1607, 1608), (1534, 1536, 1605, 1606), (1541, 1528, 1603, 1604), (1526, 1547, 1601, 1602), (1547, 1533, 1598, 1601), (1540, 1537, 1599, 1600), (1533, 1546, 1597, 1598), (1532, 1530, 1595, 1596), (1663, 1641, 1618, 1640), (1507, 1623, 1630, 1508), (1505, 1625, 1629, 1506), (1503, 1627, 1628, 1504), (1657, 1642, 1624, 1634), (1656, 1650, 1627, 1633), (1652, 1649, 1626, 1629), (1525, 1624, 1625, 1505), (1654, 1647, 1623, 1631), (1662, 1663, 1640, 1639), (1661, 1662, 1639, 1638), (1653, 1646, 1622, 1630), (1655, 1661, 1638, 1632), (1660, 1645, 1621, 1637), (1659, 1644, 1620, 1636), (1658, 1643, 1619, 1635), (1520, 1618, 1637, 1521), (1518, 1622, 1636, 1519), (1516, 1626, 1635, 1517), (1651, 1657, 1634, 1628), (1513, 1620, 1633, 1514), (1511, 1619, 1632, 1512), (1509, 1621, 1631, 1510), (1481, 1489, 1657, 1651), (1499, 1497, 1643, 1658), (1485, 1493, 1644, 1659), (1484, 1486, 1645, 1660), (1500, 1487, 1661, 1655), (1491, 1494, 1646, 1653), (1487, 1501, 1662, 1661), (1501, 1480, 1663, 1662), (1482, 1495, 1647, 1654), (1502, 1498, 1649, 1652), (1492, 1496, 1650, 1656), (1489, 1490, 1642, 1657), (1480, 1483, 1641, 1663), (1623, 1647, 1653, 1630), (1625, 1648, 1652, 1629), (1627, 1650, 1651, 1628), (1624, 1642, 1648, 1625), (1618, 1641, 1660, 1637), (1622, 1646, 1659, 1636), (1626, 1649, 1658, 1635), (1620, 1644, 1656, 1633), (1619, 1643, 1655, 1632), (1621, 1645, 1654, 1631), (1079, 1138, 1141, 1082), (1578, 1576, 1667, 1669), (1579, 1592, 1683, 1670), (1586, 1583, 1674, 1677), (1593, 1579, 1670, 1684), (1572, 1593, 1684, 1566), (1587, 1574, 1665, 1678), (1580, 1582, 1673, 1671), (1590, 1594, 1685, 1681), (1575, 1572, 1566, 1666), (1588, 1584, 1675, 1679), (1582, 1581, 1672, 1673), (1573, 1588, 1679, 1664), (1594, 1580, 1671, 1685), (1583, 1587, 1678, 1674), (1574, 1578, 1669, 1665), (1592, 1589, 1680, 1683), (1584, 1585, 1676, 1675), (1581, 1573, 1664, 1672), (1591, 1590, 1681, 1682), (1577, 1586, 1677, 1668), (1576, 1575, 1666, 1667), (1589, 1591, 1682, 1680), (1666, 1566, 1686), (1676, 1668, 1686), (1670, 1683, 1686), (1677, 1674, 1686), (1566, 1684, 1686), (1678, 1665, 1686), (1671, 1673, 1686), (1681, 1685, 1686), (1679, 1675, 1686), (1665, 1669, 1686), (1672, 1664, 1686), (1673, 1672, 1686), (1664, 1679, 1686), (1685, 1671, 1686), (1667, 1666, 1686), (1674, 1678, 1686), (1683, 1680, 1686), (1669, 1667, 1686), (1675, 1676, 1686), (1682, 1681, 1686), (1684, 1670, 1686), (1668, 1677, 1686), (1680, 1682, 1686), (1585, 1577, 1668, 1676), (722, 1007, 1691, 1689), (84, 976, 1691, 1690), (718, 720, 1688, 1687), (80, 84, 1690, 1687), (84, 1701, 1706, 976), (571, 1703, 1705, 878), (571, 77, 1702, 1703), (80, 81, 1700, 1698), (84, 80, 1698, 1701), (721, 1704, 1700, 81), (878, 1705, 1704, 721), (9, 1692, 1693, 17), (82, 976, 1706, 1699), (42, 969, 1707, 1696), (17, 1693, 1694, 22), (22, 1694, 1695, 27), (63, 94, 1702, 1697), (27, 1695, 1697, 58), (969, 43, 1692, 1707)])
me_plane.use_remesh_preserve_volume = False
me_plane.use_remesh_preserve_attributes = False
me_plane.use_mirror_vertex_groups = False
me_plane.update()

# ---- objects
ob_head = bpy.data.objects.new('Head', me_plane)

# ---- transforms, parenting, visibility, modifiers, constraints
ob_head.location = (0.0, 0.0, 0.03215)
ob_head.lineart.crease_threshold = 0.0
_m = ob_head.modifiers.new('Mirror', 'MIRROR')
_m.use_clip = True
_m = ob_head.modifiers.new('Subsurf', 'SUBSURF')
_m.uv_smooth = 'PRESERVE_CORNERS'
_m.levels = 3
_m.render_levels = 3
_m.show_only_control_edges = False

# ---- collection membership
col_collection_1.objects.link(ob_head)

# ---- scene / render settings (as saved in the file)
scene.frame_start = 1; scene.frame_end = 250; scene.frame_set(2)
scene.render.engine = 'CYCLES'
scene.render.resolution_percentage = 50
scene.render.dither_intensity = 0.0
scene.cycles.use_denoising = False
scene.cycles.samples = 128
scene.cycles.sampling_pattern = 'TABULATED_SOBOL'
scene.cycles.use_adaptive_sampling = False
scene.cycles.use_light_tree = False
scene.cycles.blur_glossy = 0.0
scene.cycles.sample_clamp_indirect = 0.0
scene.view_settings.view_transform = 'Standard'
bpy.context.view_layer.update()

# ---- added for rendering (the .blend has no active camera and no usable light): camera, sun
cam_auto = bpy.data.cameras.new('AutoCamera')
cam_auto.lens = 50.0
cam_auto.sensor_width = 36.0
cam_auto.clip_end = 1000.0
ob_auto_camera = bpy.data.objects.new('AutoCamera', cam_auto)
scene.collection.objects.link(ob_auto_camera)
ob_auto_camera.location = (18.5295, -22.94, 9.21543)
ob_auto_camera.rotation_euler = (1.09748, -7.21219e-08, 0.694738)
scene.camera = ob_auto_camera
light_auto_sun = bpy.data.lights.new('AutoSun', 'SUN')
light_auto_sun.energy = 3.0
light_auto_sun.angle = 0.0523599
ob_auto_sun = bpy.data.objects.new('AutoSun', light_auto_sun)
scene.collection.objects.link(ob_auto_sun)
ob_auto_sun.rotation_euler = (0.872665, 0.174533, 0.523599)
bpy.context.view_layer.update()
